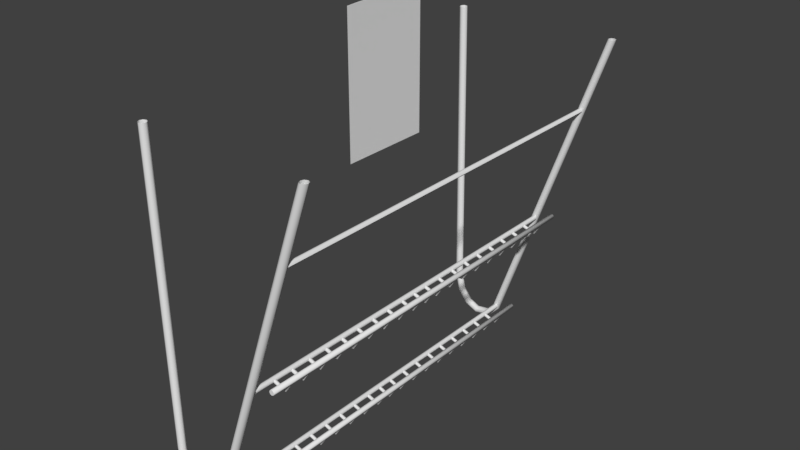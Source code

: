 # Source: MagazineRack.blend  (saved by Blender 2.78.0; exported with 4.5.12 LTS)
import bpy
from mathutils import Matrix  # noqa: F401  (used for matrix-valued properties, if any)

bpy.ops.wm.read_factory_settings(use_empty=True)
scene = bpy.context.scene
scene.name = 'Scene'

# ---- collections
col_collection_1 = bpy.data.collections.new('Collection 1'); scene.collection.children.link(col_collection_1)

# ---- materials (node trees are filled in below, after node groups)
mat_rackmaterial = bpy.data.materials.new('RackMaterial')
mat_rackmaterial.alpha_threshold = 0.0
mat_rackmaterial.use_transparent_shadow = False
mat_rackmaterial.roughness = 0.5
mat_rackmaterial.line_color = (0.0, 0.0, 0.0, 1.0)
mat_magazinebackmaterial = bpy.data.materials.new('MagazineBackMaterial')
mat_magazinebackmaterial.alpha_threshold = 0.0
mat_magazinebackmaterial.use_transparent_shadow = False
mat_magazinebackmaterial.roughness = 0.5
mat_magazinefacematerial = bpy.data.materials.new('MagazineFaceMaterial')
mat_magazinefacematerial.alpha_threshold = 0.0
mat_magazinefacematerial.use_transparent_shadow = False
mat_magazinefacematerial.roughness = 0.5

# ---- material node trees

# ---- world
world_world = bpy.data.worlds.new('World'); scene.world = world_world
world_world.color = (0.05088, 0.05088, 0.05088)
world_world.use_sun_shadow = False
world_world.sun_shadow_jitter_overblur = 0.0
world_world.cycles.sampling_method = 'MANUAL'

# ---- meshes
me_cylinder_002 = bpy.data.meshes.new('Cylinder.002')
me_cylinder_002.from_pydata([(-0.02602, -0.4296, -0.7009), (-0.02602, 0.4287, -0.7009), (-0.02212, -0.4296, -0.7025), (-0.02212, 0.4287, -0.7025), (-0.02051, -0.4296, -0.7064), (-0.02051, 0.4287, -0.7064), (-0.02212, -0.4296, -0.7103), (-0.02212, 0.4287, -0.7103), (-0.02602, -0.4296, -0.7119), (-0.02602, 0.4287, -0.7119), (-0.02991, -0.4296, -0.7103), (-0.02991, 0.4287, -0.7103), (-0.03153, -0.4296, -0.7064), (-0.03153, 0.4287, -0.7064), (-0.02991, -0.4296, -0.7025), (-0.02991, 0.4287, -0.7025), (0.003791, -0.3811, -0.7118), (0.005573, -0.38, -0.7138), (-0.002512, -0.38, -0.7152), (-0.02346, -0.38, -0.7074), (-0.001494, -0.3811, -0.7127), (-0.02244, -0.3811, -0.705), (-0.001073, -0.3838, -0.7117), (-0.02202, -0.3838, -0.7039), (-0.001494, -0.3865, -0.7127), (-0.02244, -0.3865, -0.705), (-0.002512, -0.3876, -0.7152), (-0.02346, -0.3876, -0.7074), (-0.00353, -0.3865, -0.7177), (-0.02448, -0.3865, -0.7099), (-0.003952, -0.3838, -0.7187), (-0.0249, -0.3838, -0.711), (-0.00353, -0.3811, -0.7177), (-0.02448, -0.3811, -0.7099), (0.003053, -0.3838, -0.7109), (0.003791, -0.3865, -0.7118), (0.005573, -0.3876, -0.7138), (0.007355, -0.3865, -0.7158), (0.008093, -0.3838, -0.7166), (0.007355, -0.3811, -0.7158), (0.01486, -0.3811, -0.6911), (0.01737, -0.38, -0.692), (0.01382, -0.3838, -0.6907), (0.01486, -0.3865, -0.6911), (0.01737, -0.3876, -0.692), (0.01988, -0.3865, -0.693), (0.02092, -0.3838, -0.6934), (0.01988, -0.3811, -0.693), (0.01834, -0.4296, -0.6837), (0.01834, 0.4287, -0.6837), (0.02224, -0.4296, -0.6853), (0.02224, 0.4287, -0.6853), (0.02385, -0.4296, -0.6892), (0.02385, 0.4287, -0.6892), (0.02224, -0.4296, -0.6931), (0.02224, 0.4287, -0.6931), (0.01834, -0.4296, -0.6947), (0.01834, 0.4287, -0.6947), (0.01445, -0.4296, -0.6931), (0.01445, 0.4287, -0.6931), (0.01284, -0.4296, -0.6892), (0.01284, 0.4287, -0.6892), (0.01445, -0.4296, -0.6853), (0.01445, 0.4287, -0.6853), (0.003791, -0.3378, -0.7118), (0.005573, -0.3367, -0.7138), (-0.002512, -0.3367, -0.7152), (-0.02346, -0.3367, -0.7074), (-0.001494, -0.3378, -0.7127), (-0.02244, -0.3378, -0.705), (-0.001073, -0.3405, -0.7117), (-0.02202, -0.3405, -0.7039), (-0.001494, -0.3432, -0.7127), (-0.02244, -0.3432, -0.705), (-0.002512, -0.3443, -0.7152), (-0.02346, -0.3443, -0.7074), (-0.00353, -0.3432, -0.7177), (-0.02448, -0.3432, -0.7099), (-0.003952, -0.3405, -0.7187), (-0.0249, -0.3405, -0.711), (-0.00353, -0.3378, -0.7177), (-0.02448, -0.3378, -0.7099), (0.003053, -0.3405, -0.7109), (0.003791, -0.3432, -0.7118), (0.005573, -0.3443, -0.7138), (0.007355, -0.3432, -0.7158), (0.008093, -0.3405, -0.7166), (0.007355, -0.3378, -0.7158), (0.01486, -0.3378, -0.6911), (0.01737, -0.3367, -0.692), (0.01382, -0.3405, -0.6907), (0.01486, -0.3432, -0.6911), (0.01737, -0.3443, -0.692), (0.01988, -0.3432, -0.693), (0.02092, -0.3405, -0.6934), (0.01988, -0.3378, -0.693), (0.003791, -0.2945, -0.7118), (0.005573, -0.2934, -0.7138), (-0.002512, -0.2934, -0.7152), (-0.02346, -0.2934, -0.7074), (-0.001494, -0.2945, -0.7127), (-0.02244, -0.2945, -0.705), (-0.001073, -0.2972, -0.7117), (-0.02202, -0.2972, -0.7039), (-0.001494, -0.2999, -0.7127), (-0.02244, -0.2999, -0.705), (-0.002512, -0.301, -0.7152), (-0.02346, -0.301, -0.7074), (-0.00353, -0.2999, -0.7177), (-0.02448, -0.2999, -0.7099), (-0.003952, -0.2972, -0.7187), (-0.0249, -0.2972, -0.711), (-0.00353, -0.2945, -0.7177), (-0.02448, -0.2945, -0.7099), (0.003053, -0.2972, -0.7109), (0.003791, -0.2999, -0.7118), (0.005573, -0.301, -0.7138), (0.007355, -0.2999, -0.7158), (0.008093, -0.2972, -0.7166), (0.007355, -0.2945, -0.7158), (0.01486, -0.2945, -0.6911), (0.01737, -0.2934, -0.692), (0.01382, -0.2972, -0.6907), (0.01486, -0.2999, -0.6911), (0.01737, -0.301, -0.692), (0.01988, -0.2999, -0.693), (0.02092, -0.2972, -0.6934), (0.01988, -0.2945, -0.693), (0.003791, -0.2512, -0.7118), (0.005573, -0.2501, -0.7138), (-0.002512, -0.2501, -0.7152), (-0.02346, -0.2501, -0.7074), (-0.001494, -0.2512, -0.7127), (-0.02244, -0.2512, -0.705), (-0.001073, -0.2539, -0.7117), (-0.02202, -0.2539, -0.7039), (-0.001494, -0.2566, -0.7127), (-0.02244, -0.2566, -0.705), (-0.002512, -0.2577, -0.7152), (-0.02346, -0.2577, -0.7074), (-0.00353, -0.2566, -0.7177), (-0.02448, -0.2566, -0.7099), (-0.003952, -0.2539, -0.7187), (-0.0249, -0.2539, -0.711), (-0.00353, -0.2512, -0.7177), (-0.02448, -0.2512, -0.7099), (0.003053, -0.2539, -0.7109), (0.003791, -0.2566, -0.7118), (0.005573, -0.2577, -0.7138), (0.007355, -0.2566, -0.7158), (0.008093, -0.2539, -0.7166), (0.007355, -0.2512, -0.7158), (0.01486, -0.2512, -0.6911), (0.01737, -0.2501, -0.692), (0.01382, -0.2539, -0.6907), (0.01486, -0.2566, -0.6911), (0.01737, -0.2577, -0.692), (0.01988, -0.2566, -0.693), (0.02092, -0.2539, -0.6934), (0.01988, -0.2512, -0.693), (0.003791, -0.2079, -0.7118), (0.005573, -0.2068, -0.7138), (-0.002512, -0.2068, -0.7152), (-0.02346, -0.2068, -0.7074), (-0.001494, -0.2079, -0.7127), (-0.02244, -0.2079, -0.705), (-0.001073, -0.2106, -0.7117), (-0.02202, -0.2106, -0.7039), (-0.001494, -0.2133, -0.7127), (-0.02244, -0.2133, -0.705), (-0.002512, -0.2144, -0.7152), (-0.02346, -0.2144, -0.7074), (-0.00353, -0.2133, -0.7177), (-0.02448, -0.2133, -0.7099), (-0.003952, -0.2106, -0.7187), (-0.0249, -0.2106, -0.711), (-0.00353, -0.2079, -0.7177), (-0.02448, -0.2079, -0.7099), (0.003053, -0.2106, -0.7109), (0.003791, -0.2133, -0.7118), (0.005573, -0.2144, -0.7138), (0.007355, -0.2133, -0.7158), (0.008093, -0.2106, -0.7166), (0.007355, -0.2079, -0.7158), (0.01486, -0.2079, -0.6911), (0.01737, -0.2068, -0.692), (0.01382, -0.2106, -0.6907), (0.01486, -0.2133, -0.6911), (0.01737, -0.2144, -0.692), (0.01988, -0.2133, -0.693), (0.02092, -0.2106, -0.6934), (0.01988, -0.2079, -0.693), (0.003791, -0.1646, -0.7118), (0.005573, -0.1635, -0.7138), (-0.002512, -0.1635, -0.7152), (-0.02346, -0.1635, -0.7074), (-0.001494, -0.1646, -0.7127), (-0.02244, -0.1646, -0.705), (-0.001073, -0.1673, -0.7117), (-0.02202, -0.1673, -0.7039), (-0.001494, -0.17, -0.7127), (-0.02244, -0.17, -0.705), (-0.002512, -0.1711, -0.7152), (-0.02346, -0.1711, -0.7074), (-0.00353, -0.17, -0.7177), (-0.02448, -0.17, -0.7099), (-0.003952, -0.1673, -0.7187), (-0.0249, -0.1673, -0.711), (-0.00353, -0.1646, -0.7177), (-0.02448, -0.1646, -0.7099), (0.003053, -0.1673, -0.7109), (0.003791, -0.17, -0.7118), (0.005573, -0.1711, -0.7138), (0.007355, -0.17, -0.7158), (0.008093, -0.1673, -0.7166), (0.007355, -0.1646, -0.7158), (0.01486, -0.1646, -0.6911), (0.01737, -0.1635, -0.692), (0.01382, -0.1673, -0.6907), (0.01486, -0.17, -0.6911), (0.01737, -0.1711, -0.692), (0.01988, -0.17, -0.693), (0.02092, -0.1673, -0.6934), (0.01988, -0.1646, -0.693), (0.003791, -0.1213, -0.7118), (0.005573, -0.1202, -0.7138), (-0.002512, -0.1202, -0.7152), (-0.02346, -0.1202, -0.7074), (-0.001494, -0.1213, -0.7127), (-0.02244, -0.1213, -0.705), (-0.001073, -0.124, -0.7117), (-0.02202, -0.124, -0.7039), (-0.001494, -0.1267, -0.7127), (-0.02244, -0.1267, -0.705), (-0.002512, -0.1278, -0.7152), (-0.02346, -0.1278, -0.7074), (-0.00353, -0.1267, -0.7177), (-0.02448, -0.1267, -0.7099), (-0.003952, -0.124, -0.7187), (-0.0249, -0.124, -0.711), (-0.00353, -0.1213, -0.7177), (-0.02448, -0.1213, -0.7099), (0.003053, -0.124, -0.7109), (0.003791, -0.1267, -0.7118), (0.005573, -0.1278, -0.7138), (0.007355, -0.1267, -0.7158), (0.008093, -0.124, -0.7166), (0.007355, -0.1213, -0.7158), (0.01486, -0.1213, -0.6911), (0.01737, -0.1202, -0.692), (0.01382, -0.124, -0.6907), (0.01486, -0.1267, -0.6911), (0.01737, -0.1278, -0.692), (0.01988, -0.1267, -0.693), (0.02092, -0.124, -0.6934), (0.01988, -0.1213, -0.693), (0.003791, -0.07799, -0.7118), (0.005573, -0.07688, -0.7138), (-0.002512, -0.07688, -0.7152), (-0.02346, -0.07688, -0.7074), (-0.001494, -0.07799, -0.7127), (-0.02244, -0.07799, -0.705), (-0.001073, -0.08068, -0.7117), (-0.02202, -0.08068, -0.7039), (-0.001494, -0.08336, -0.7127), (-0.02244, -0.08336, -0.705), (-0.002512, -0.08447, -0.7152), (-0.02346, -0.08447, -0.7074), (-0.00353, -0.08336, -0.7177), (-0.02448, -0.08336, -0.7099), (-0.003952, -0.08068, -0.7187), (-0.0249, -0.08068, -0.711), (-0.00353, -0.07799, -0.7177), (-0.02448, -0.07799, -0.7099), (0.003053, -0.08068, -0.7109), (0.003791, -0.08336, -0.7118), (0.005573, -0.08447, -0.7138), (0.007355, -0.08336, -0.7158), (0.008093, -0.08068, -0.7166), (0.007355, -0.07799, -0.7158), (0.01486, -0.07799, -0.6911), (0.01737, -0.07688, -0.692), (0.01382, -0.08068, -0.6907), (0.01486, -0.08336, -0.6911), (0.01737, -0.08447, -0.692), (0.01988, -0.08336, -0.693), (0.02092, -0.08068, -0.6934), (0.01988, -0.07799, -0.693), (0.003791, -0.03469, -0.7118), (0.005573, -0.03358, -0.7138), (-0.002512, -0.03358, -0.7152), (-0.02346, -0.03358, -0.7074), (-0.001494, -0.03469, -0.7127), (-0.02244, -0.03469, -0.705), (-0.001073, -0.03737, -0.7117), (-0.02202, -0.03737, -0.7039), (-0.001494, -0.04006, -0.7127), (-0.02244, -0.04006, -0.705), (-0.002512, -0.04117, -0.7152), (-0.02346, -0.04117, -0.7074), (-0.00353, -0.04006, -0.7177), (-0.02448, -0.04006, -0.7099), (-0.003952, -0.03737, -0.7187), (-0.0249, -0.03737, -0.711), (-0.00353, -0.03469, -0.7177), (-0.02448, -0.03469, -0.7099), (0.003053, -0.03737, -0.7109), (0.003791, -0.04006, -0.7118), (0.005573, -0.04117, -0.7138), (0.007355, -0.04006, -0.7158), (0.008093, -0.03737, -0.7166), (0.007355, -0.03469, -0.7158), (0.01486, -0.03469, -0.6911), (0.01737, -0.03358, -0.692), (0.01382, -0.03737, -0.6907), (0.01486, -0.04006, -0.6911), (0.01737, -0.04117, -0.692), (0.01988, -0.04006, -0.693), (0.02092, -0.03737, -0.6934), (0.01988, -0.03469, -0.693), (0.003791, 0.002255, -0.7118), (0.005573, 0.003367, -0.7138), (-0.002512, 0.003367, -0.7152), (-0.02346, 0.003367, -0.7074), (-0.001494, 0.002255, -0.7127), (-0.02244, 0.002255, -0.705), (-0.001073, -0.0004308, -0.7117), (-0.02202, -0.0004308, -0.7039), (-0.001494, -0.003116, -0.7127), (-0.02244, -0.003116, -0.705), (-0.002512, -0.004228, -0.7152), (-0.02346, -0.004228, -0.7074), (-0.00353, -0.003116, -0.7177), (-0.02448, -0.003116, -0.7099), (-0.003952, -0.0004308, -0.7187), (-0.0249, -0.0004308, -0.711), (-0.00353, 0.002255, -0.7177), (-0.02448, 0.002255, -0.7099), (0.003053, -0.0004308, -0.7109), (0.003791, -0.003116, -0.7118), (0.005573, -0.004228, -0.7138), (0.007355, -0.003116, -0.7158), (0.008093, -0.0004308, -0.7166), (0.007355, 0.002255, -0.7158), (0.01486, 0.002255, -0.6911), (0.01737, 0.003367, -0.692), (0.01382, -0.0004308, -0.6907), (0.01486, -0.003116, -0.6911), (0.01737, -0.004228, -0.692), (0.01988, -0.003116, -0.693), (0.02092, -0.0004308, -0.6934), (0.01988, 0.002255, -0.693), (0.003791, 0.03748, -0.7118), (0.005573, 0.03859, -0.7138), (-0.002512, 0.03859, -0.7152), (-0.02346, 0.03859, -0.7074), (-0.001494, 0.03748, -0.7127), (-0.02244, 0.03748, -0.705), (-0.001073, 0.03479, -0.7117), (-0.02202, 0.03479, -0.7039), (-0.001494, 0.03211, -0.7127), (-0.02244, 0.03211, -0.705), (-0.002512, 0.031, -0.7152), (-0.02346, 0.031, -0.7074), (-0.00353, 0.03211, -0.7177), (-0.02448, 0.03211, -0.7099), (-0.003952, 0.03479, -0.7187), (-0.0249, 0.03479, -0.711), (-0.00353, 0.03748, -0.7177), (-0.02448, 0.03748, -0.7099), (0.003053, 0.03479, -0.7109), (0.003791, 0.03211, -0.7118), (0.005573, 0.031, -0.7138), (0.007355, 0.03211, -0.7158), (0.008093, 0.03479, -0.7166), (0.007355, 0.03748, -0.7158), (0.01486, 0.03748, -0.6911), (0.01737, 0.03859, -0.692), (0.01382, 0.03479, -0.6907), (0.01486, 0.03211, -0.6911), (0.01737, 0.031, -0.692), (0.01988, 0.03211, -0.693), (0.02092, 0.03479, -0.6934), (0.01988, 0.03748, -0.693), (0.003791, 0.08078, -0.7118), (0.005573, 0.08189, -0.7138), (-0.002512, 0.08189, -0.7152), (-0.02346, 0.08189, -0.7074), (-0.001494, 0.08078, -0.7127), (-0.02244, 0.08078, -0.705), (-0.001073, 0.0781, -0.7117), (-0.02202, 0.0781, -0.7039), (-0.001494, 0.07541, -0.7127), (-0.02244, 0.07541, -0.705), (-0.002512, 0.0743, -0.7152), (-0.02346, 0.0743, -0.7074), (-0.00353, 0.07541, -0.7177), (-0.02448, 0.07541, -0.7099), (-0.003952, 0.0781, -0.7187), (-0.0249, 0.0781, -0.711), (-0.00353, 0.08078, -0.7177), (-0.02448, 0.08078, -0.7099), (0.003053, 0.0781, -0.7109), (0.003791, 0.07541, -0.7118), (0.005573, 0.0743, -0.7138), (0.007355, 0.07541, -0.7158), (0.008093, 0.0781, -0.7166), (0.007355, 0.08078, -0.7158), (0.01486, 0.08078, -0.6911), (0.01737, 0.08189, -0.692), (0.01382, 0.0781, -0.6907), (0.01486, 0.07541, -0.6911), (0.01737, 0.0743, -0.692), (0.01988, 0.07541, -0.693), (0.02092, 0.0781, -0.6934), (0.01988, 0.08078, -0.693), (0.003791, 0.1241, -0.7118), (0.005573, 0.1252, -0.7138), (-0.002512, 0.1252, -0.7152), (-0.02346, 0.1252, -0.7074), (-0.001494, 0.1241, -0.7127), (-0.02244, 0.1241, -0.705), (-0.001073, 0.1214, -0.7117), (-0.02202, 0.1214, -0.7039), (-0.001494, 0.1187, -0.7127), (-0.02244, 0.1187, -0.705), (-0.002512, 0.1176, -0.7152), (-0.02346, 0.1176, -0.7074), (-0.00353, 0.1187, -0.7177), (-0.02448, 0.1187, -0.7099), (-0.003952, 0.1214, -0.7187), (-0.0249, 0.1214, -0.711), (-0.00353, 0.1241, -0.7177), (-0.02448, 0.1241, -0.7099), (0.003053, 0.1214, -0.7109), (0.003791, 0.1187, -0.7118), (0.005573, 0.1176, -0.7138), (0.007355, 0.1187, -0.7158), (0.008093, 0.1214, -0.7166), (0.007355, 0.1241, -0.7158), (0.01486, 0.1241, -0.6911), (0.01737, 0.1252, -0.692), (0.01382, 0.1214, -0.6907), (0.01486, 0.1187, -0.6911), (0.01737, 0.1176, -0.692), (0.01988, 0.1187, -0.693), (0.02092, 0.1214, -0.6934), (0.01988, 0.1241, -0.693), (0.003791, 0.1674, -0.7118), (0.005573, 0.1685, -0.7138), (-0.002512, 0.1685, -0.7152), (-0.02346, 0.1685, -0.7074), (-0.001494, 0.1674, -0.7127), (-0.02244, 0.1674, -0.705), (-0.001073, 0.1647, -0.7117), (-0.02202, 0.1647, -0.7039), (-0.001494, 0.162, -0.7127), (-0.02244, 0.162, -0.705), (-0.002512, 0.1609, -0.7152), (-0.02346, 0.1609, -0.7074), (-0.00353, 0.162, -0.7177), (-0.02448, 0.162, -0.7099), (-0.003952, 0.1647, -0.7187), (-0.0249, 0.1647, -0.711), (-0.00353, 0.1674, -0.7177), (-0.02448, 0.1674, -0.7099), (0.003053, 0.1647, -0.7109), (0.003791, 0.162, -0.7118), (0.005573, 0.1609, -0.7138), (0.007355, 0.162, -0.7158), (0.008093, 0.1647, -0.7166), (0.007355, 0.1674, -0.7158), (0.01486, 0.1674, -0.6911), (0.01737, 0.1685, -0.692), (0.01382, 0.1647, -0.6907), (0.01486, 0.162, -0.6911), (0.01737, 0.1609, -0.692), (0.01988, 0.162, -0.693), (0.02092, 0.1647, -0.6934), (0.01988, 0.1674, -0.693), (0.003791, 0.2107, -0.7118), (0.005573, 0.2118, -0.7138), (-0.002512, 0.2118, -0.7152), (-0.02346, 0.2118, -0.7074), (-0.001494, 0.2107, -0.7127), (-0.02244, 0.2107, -0.705), (-0.001073, 0.208, -0.7117), (-0.02202, 0.208, -0.7039), (-0.001494, 0.2053, -0.7127), (-0.02244, 0.2053, -0.705), (-0.002512, 0.2042, -0.7152), (-0.02346, 0.2042, -0.7074), (-0.00353, 0.2053, -0.7177), (-0.02448, 0.2053, -0.7099), (-0.003952, 0.208, -0.7187), (-0.0249, 0.208, -0.711), (-0.00353, 0.2107, -0.7177), (-0.02448, 0.2107, -0.7099), (0.003053, 0.208, -0.7109), (0.003791, 0.2053, -0.7118), (0.005573, 0.2042, -0.7138), (0.007355, 0.2053, -0.7158), (0.008093, 0.208, -0.7166), (0.007355, 0.2107, -0.7158), (0.01486, 0.2107, -0.6911), (0.01737, 0.2118, -0.692), (0.01382, 0.208, -0.6907), (0.01486, 0.2053, -0.6911), (0.01737, 0.2042, -0.692), (0.01988, 0.2053, -0.693), (0.02092, 0.208, -0.6934), (0.01988, 0.2107, -0.693), (0.003791, 0.254, -0.7118), (0.005573, 0.2551, -0.7138), (-0.002512, 0.2551, -0.7152), (-0.02346, 0.2551, -0.7074), (-0.001494, 0.254, -0.7127), (-0.02244, 0.254, -0.705), (-0.001073, 0.2513, -0.7117), (-0.02202, 0.2513, -0.7039), (-0.001494, 0.2486, -0.7127), (-0.02244, 0.2486, -0.705), (-0.002512, 0.2475, -0.7152), (-0.02346, 0.2475, -0.7074), (-0.00353, 0.2486, -0.7177), (-0.02448, 0.2486, -0.7099), (-0.003952, 0.2513, -0.7187), (-0.0249, 0.2513, -0.711), (-0.00353, 0.254, -0.7177), (-0.02448, 0.254, -0.7099), (0.003053, 0.2513, -0.7109), (0.003791, 0.2486, -0.7118), (0.005573, 0.2475, -0.7138), (0.007355, 0.2486, -0.7158), (0.008093, 0.2513, -0.7166), (0.007355, 0.254, -0.7158), (0.01486, 0.254, -0.6911), (0.01737, 0.2551, -0.692), (0.01382, 0.2513, -0.6907), (0.01486, 0.2486, -0.6911), (0.01737, 0.2475, -0.692), (0.01988, 0.2486, -0.693), (0.02092, 0.2513, -0.6934), (0.01988, 0.254, -0.693), (0.003791, 0.2973, -0.7118), (0.005573, 0.2984, -0.7138), (-0.002512, 0.2984, -0.7152), (-0.02346, 0.2984, -0.7074), (-0.001494, 0.2973, -0.7127), (-0.02244, 0.2973, -0.705), (-0.001073, 0.2946, -0.7117), (-0.02202, 0.2946, -0.7039), (-0.001494, 0.2919, -0.7127), (-0.02244, 0.2919, -0.705), (-0.002512, 0.2908, -0.7152), (-0.02346, 0.2908, -0.7074), (-0.00353, 0.2919, -0.7177), (-0.02448, 0.2919, -0.7099), (-0.003952, 0.2946, -0.7187), (-0.0249, 0.2946, -0.711), (-0.00353, 0.2973, -0.7177), (-0.02448, 0.2973, -0.7099), (0.003053, 0.2946, -0.7109), (0.003791, 0.2919, -0.7118), (0.005573, 0.2908, -0.7138), (0.007355, 0.2919, -0.7158), (0.008093, 0.2946, -0.7166), (0.007355, 0.2973, -0.7158), (0.01486, 0.2973, -0.6911), (0.01737, 0.2984, -0.692), (0.01382, 0.2946, -0.6907), (0.01486, 0.2919, -0.6911), (0.01737, 0.2908, -0.692), (0.01988, 0.2919, -0.693), (0.02092, 0.2946, -0.6934), (0.01988, 0.2973, -0.693), (0.003791, 0.3406, -0.7118), (0.005573, 0.3417, -0.7138), (-0.002512, 0.3417, -0.7152), (-0.02346, 0.3417, -0.7074), (-0.001494, 0.3406, -0.7127), (-0.02244, 0.3406, -0.705), (-0.001073, 0.3379, -0.7117), (-0.02202, 0.3379, -0.7039), (-0.001494, 0.3352, -0.7127), (-0.02244, 0.3352, -0.705), (-0.002512, 0.3341, -0.7152), (-0.02346, 0.3341, -0.7074), (-0.00353, 0.3352, -0.7177), (-0.02448, 0.3352, -0.7099), (-0.003952, 0.3379, -0.7187), (-0.0249, 0.3379, -0.711), (-0.00353, 0.3406, -0.7177), (-0.02448, 0.3406, -0.7099), (0.003053, 0.3379, -0.7109), (0.003791, 0.3352, -0.7118), (0.005573, 0.3341, -0.7138), (0.007355, 0.3352, -0.7158), (0.008093, 0.3379, -0.7166), (0.007355, 0.3406, -0.7158), (0.01486, 0.3406, -0.6911), (0.01737, 0.3417, -0.692), (0.01382, 0.3379, -0.6907), (0.01486, 0.3352, -0.6911), (0.01737, 0.3341, -0.692), (0.01988, 0.3352, -0.693), (0.02092, 0.3379, -0.6934), (0.01988, 0.3406, -0.693), (0.003791, 0.3839, -0.7118), (0.005573, 0.385, -0.7138), (-0.002512, 0.385, -0.7152), (-0.02346, 0.385, -0.7074), (-0.001494, 0.3839, -0.7127), (-0.02244, 0.3839, -0.705), (-0.001073, 0.3812, -0.7117), (-0.02202, 0.3812, -0.7039), (-0.001494, 0.3785, -0.7127), (-0.02244, 0.3785, -0.705), (-0.002512, 0.3774, -0.7152), (-0.02346, 0.3774, -0.7074), (-0.00353, 0.3785, -0.7177), (-0.02448, 0.3785, -0.7099), (-0.003952, 0.3812, -0.7187), (-0.0249, 0.3812, -0.711), (-0.00353, 0.3839, -0.7177), (-0.02448, 0.3839, -0.7099), (0.003053, 0.3812, -0.7109), (0.003791, 0.3785, -0.7118), (0.005573, 0.3774, -0.7138), (0.007355, 0.3785, -0.7158), (0.008093, 0.3812, -0.7166), (0.007355, 0.3839, -0.7158), (0.01486, 0.3839, -0.6911), (0.01737, 0.385, -0.692), (0.01382, 0.3812, -0.6907), (0.01486, 0.3785, -0.6911), (0.01737, 0.3774, -0.692), (0.01988, 0.3785, -0.693), (0.02092, 0.3812, -0.6934), (0.01988, 0.3839, -0.693)], [], [(0, 1, 3, 2), (2, 3, 5, 4), (4, 5, 7, 6), (6, 7, 9, 8), (8, 9, 11, 10), (10, 11, 13, 12), (12, 13, 15, 14), (14, 15, 1, 0), (39, 17, 41, 47), (30, 32, 39, 38), (18, 19, 21, 20), (37, 38, 46, 45), (22, 24, 35, 34), (20, 21, 23, 22), (35, 36, 44, 43), (32, 18, 17, 39), (22, 23, 25, 24), (17, 16, 40, 41), (28, 30, 38, 37), (24, 25, 27, 26), (36, 37, 45, 44), (20, 22, 34, 16), (26, 27, 29, 28), (18, 20, 16, 17), (28, 29, 31, 30), (38, 39, 47, 46), (30, 31, 33, 32), (34, 35, 43, 42), (24, 26, 36, 35), (32, 33, 19, 18), (26, 28, 37, 36), (16, 34, 42, 40), (48, 49, 51, 50), (50, 51, 53, 52), (52, 53, 55, 54), (54, 55, 57, 56), (56, 57, 59, 58), (58, 59, 61, 60), (51, 49, 63, 61, 59, 57, 55, 53), (60, 61, 63, 62), (62, 63, 49, 48), (48, 50, 52, 54, 56, 58, 60, 62), (87, 65, 89, 95), (78, 80, 87, 86), (66, 67, 69, 68), (85, 86, 94, 93), (70, 72, 83, 82), (68, 69, 71, 70), (83, 84, 92, 91), (80, 66, 65, 87), (70, 71, 73, 72), (65, 64, 88, 89), (76, 78, 86, 85), (72, 73, 75, 74), (84, 85, 93, 92), (68, 70, 82, 64), (74, 75, 77, 76), (66, 68, 64, 65), (76, 77, 79, 78), (86, 87, 95, 94), (78, 79, 81, 80), (82, 83, 91, 90), (72, 74, 84, 83), (80, 81, 67, 66), (74, 76, 85, 84), (64, 82, 90, 88), (119, 97, 121, 127), (110, 112, 119, 118), (98, 99, 101, 100), (117, 118, 126, 125), (102, 104, 115, 114), (100, 101, 103, 102), (115, 116, 124, 123), (112, 98, 97, 119), (102, 103, 105, 104), (97, 96, 120, 121), (108, 110, 118, 117), (104, 105, 107, 106), (116, 117, 125, 124), (100, 102, 114, 96), (106, 107, 109, 108), (98, 100, 96, 97), (108, 109, 111, 110), (118, 119, 127, 126), (110, 111, 113, 112), (114, 115, 123, 122), (104, 106, 116, 115), (112, 113, 99, 98), (106, 108, 117, 116), (96, 114, 122, 120), (151, 129, 153, 159), (142, 144, 151, 150), (130, 131, 133, 132), (149, 150, 158, 157), (134, 136, 147, 146), (132, 133, 135, 134), (147, 148, 156, 155), (144, 130, 129, 151), (134, 135, 137, 136), (129, 128, 152, 153), (140, 142, 150, 149), (136, 137, 139, 138), (148, 149, 157, 156), (132, 134, 146, 128), (138, 139, 141, 140), (130, 132, 128, 129), (140, 141, 143, 142), (150, 151, 159, 158), (142, 143, 145, 144), (146, 147, 155, 154), (136, 138, 148, 147), (144, 145, 131, 130), (138, 140, 149, 148), (128, 146, 154, 152), (183, 161, 185, 191), (174, 176, 183, 182), (162, 163, 165, 164), (181, 182, 190, 189), (166, 168, 179, 178), (164, 165, 167, 166), (179, 180, 188, 187), (176, 162, 161, 183), (166, 167, 169, 168), (161, 160, 184, 185), (172, 174, 182, 181), (168, 169, 171, 170), (180, 181, 189, 188), (164, 166, 178, 160), (170, 171, 173, 172), (162, 164, 160, 161), (172, 173, 175, 174), (182, 183, 191, 190), (174, 175, 177, 176), (178, 179, 187, 186), (168, 170, 180, 179), (176, 177, 163, 162), (170, 172, 181, 180), (160, 178, 186, 184), (215, 193, 217, 223), (206, 208, 215, 214), (194, 195, 197, 196), (213, 214, 222, 221), (198, 200, 211, 210), (196, 197, 199, 198), (211, 212, 220, 219), (208, 194, 193, 215), (198, 199, 201, 200), (193, 192, 216, 217), (204, 206, 214, 213), (200, 201, 203, 202), (212, 213, 221, 220), (196, 198, 210, 192), (202, 203, 205, 204), (194, 196, 192, 193), (204, 205, 207, 206), (214, 215, 223, 222), (206, 207, 209, 208), (210, 211, 219, 218), (200, 202, 212, 211), (208, 209, 195, 194), (202, 204, 213, 212), (192, 210, 218, 216), (247, 225, 249, 255), (238, 240, 247, 246), (226, 227, 229, 228), (245, 246, 254, 253), (230, 232, 243, 242), (228, 229, 231, 230), (243, 244, 252, 251), (240, 226, 225, 247), (230, 231, 233, 232), (225, 224, 248, 249), (236, 238, 246, 245), (232, 233, 235, 234), (244, 245, 253, 252), (228, 230, 242, 224), (234, 235, 237, 236), (226, 228, 224, 225), (236, 237, 239, 238), (246, 247, 255, 254), (238, 239, 241, 240), (242, 243, 251, 250), (232, 234, 244, 243), (240, 241, 227, 226), (234, 236, 245, 244), (224, 242, 250, 248), (279, 257, 281, 287), (270, 272, 279, 278), (258, 259, 261, 260), (277, 278, 286, 285), (262, 264, 275, 274), (260, 261, 263, 262), (275, 276, 284, 283), (272, 258, 257, 279), (262, 263, 265, 264), (257, 256, 280, 281), (268, 270, 278, 277), (264, 265, 267, 266), (276, 277, 285, 284), (260, 262, 274, 256), (266, 267, 269, 268), (258, 260, 256, 257), (268, 269, 271, 270), (278, 279, 287, 286), (270, 271, 273, 272), (274, 275, 283, 282), (264, 266, 276, 275), (272, 273, 259, 258), (266, 268, 277, 276), (256, 274, 282, 280), (311, 289, 313, 319), (302, 304, 311, 310), (290, 291, 293, 292), (309, 310, 318, 317), (294, 296, 307, 306), (292, 293, 295, 294), (307, 308, 316, 315), (304, 290, 289, 311), (294, 295, 297, 296), (289, 288, 312, 313), (300, 302, 310, 309), (296, 297, 299, 298), (308, 309, 317, 316), (292, 294, 306, 288), (298, 299, 301, 300), (290, 292, 288, 289), (300, 301, 303, 302), (310, 311, 319, 318), (302, 303, 305, 304), (306, 307, 315, 314), (296, 298, 308, 307), (304, 305, 291, 290), (298, 300, 309, 308), (288, 306, 314, 312), (343, 321, 345, 351), (334, 336, 343, 342), (322, 323, 325, 324), (341, 342, 350, 349), (326, 328, 339, 338), (324, 325, 327, 326), (339, 340, 348, 347), (336, 322, 321, 343), (326, 327, 329, 328), (321, 320, 344, 345), (332, 334, 342, 341), (328, 329, 331, 330), (340, 341, 349, 348), (324, 326, 338, 320), (330, 331, 333, 332), (322, 324, 320, 321), (332, 333, 335, 334), (342, 343, 351, 350), (334, 335, 337, 336), (338, 339, 347, 346), (328, 330, 340, 339), (336, 337, 323, 322), (330, 332, 341, 340), (320, 338, 346, 344), (375, 353, 377, 383), (366, 368, 375, 374), (354, 355, 357, 356), (373, 374, 382, 381), (358, 360, 371, 370), (356, 357, 359, 358), (371, 372, 380, 379), (368, 354, 353, 375), (358, 359, 361, 360), (353, 352, 376, 377), (364, 366, 374, 373), (360, 361, 363, 362), (372, 373, 381, 380), (356, 358, 370, 352), (362, 363, 365, 364), (354, 356, 352, 353), (364, 365, 367, 366), (374, 375, 383, 382), (366, 367, 369, 368), (370, 371, 379, 378), (360, 362, 372, 371), (368, 369, 355, 354), (362, 364, 373, 372), (352, 370, 378, 376), (407, 385, 409, 415), (398, 400, 407, 406), (386, 387, 389, 388), (405, 406, 414, 413), (390, 392, 403, 402), (388, 389, 391, 390), (403, 404, 412, 411), (400, 386, 385, 407), (390, 391, 393, 392), (385, 384, 408, 409), (396, 398, 406, 405), (392, 393, 395, 394), (404, 405, 413, 412), (388, 390, 402, 384), (394, 395, 397, 396), (386, 388, 384, 385), (396, 397, 399, 398), (406, 407, 415, 414), (398, 399, 401, 400), (402, 403, 411, 410), (392, 394, 404, 403), (400, 401, 387, 386), (394, 396, 405, 404), (384, 402, 410, 408), (439, 417, 441, 447), (430, 432, 439, 438), (418, 419, 421, 420), (437, 438, 446, 445), (422, 424, 435, 434), (420, 421, 423, 422), (435, 436, 444, 443), (432, 418, 417, 439), (422, 423, 425, 424), (417, 416, 440, 441), (428, 430, 438, 437), (424, 425, 427, 426), (436, 437, 445, 444), (420, 422, 434, 416), (426, 427, 429, 428), (418, 420, 416, 417), (428, 429, 431, 430), (438, 439, 447, 446), (430, 431, 433, 432), (434, 435, 443, 442), (424, 426, 436, 435), (432, 433, 419, 418), (426, 428, 437, 436), (416, 434, 442, 440), (471, 449, 473, 479), (462, 464, 471, 470), (450, 451, 453, 452), (469, 470, 478, 477), (454, 456, 467, 466), (452, 453, 455, 454), (467, 468, 476, 475), (464, 450, 449, 471), (454, 455, 457, 456), (449, 448, 472, 473), (460, 462, 470, 469), (456, 457, 459, 458), (468, 469, 477, 476), (452, 454, 466, 448), (458, 459, 461, 460), (450, 452, 448, 449), (460, 461, 463, 462), (470, 471, 479, 478), (462, 463, 465, 464), (466, 467, 475, 474), (456, 458, 468, 467), (464, 465, 451, 450), (458, 460, 469, 468), (448, 466, 474, 472), (503, 481, 505, 511), (494, 496, 503, 502), (482, 483, 485, 484), (501, 502, 510, 509), (486, 488, 499, 498), (484, 485, 487, 486), (499, 500, 508, 507), (496, 482, 481, 503), (486, 487, 489, 488), (481, 480, 504, 505), (492, 494, 502, 501), (488, 489, 491, 490), (500, 501, 509, 508), (484, 486, 498, 480), (490, 491, 493, 492), (482, 484, 480, 481), (492, 493, 495, 494), (502, 503, 511, 510), (494, 495, 497, 496), (498, 499, 507, 506), (488, 490, 500, 499), (496, 497, 483, 482), (490, 492, 501, 500), (480, 498, 506, 504), (535, 513, 537, 543), (526, 528, 535, 534), (514, 515, 517, 516), (533, 534, 542, 541), (518, 520, 531, 530), (516, 517, 519, 518), (531, 532, 540, 539), (528, 514, 513, 535), (518, 519, 521, 520), (513, 512, 536, 537), (524, 526, 534, 533), (520, 521, 523, 522), (532, 533, 541, 540), (516, 518, 530, 512), (522, 523, 525, 524), (514, 516, 512, 513), (524, 525, 527, 526), (534, 535, 543, 542), (526, 527, 529, 528), (530, 531, 539, 538), (520, 522, 532, 531), (528, 529, 515, 514), (522, 524, 533, 532), (512, 530, 538, 536), (567, 545, 569, 575), (558, 560, 567, 566), (546, 547, 549, 548), (565, 566, 574, 573), (550, 552, 563, 562), (548, 549, 551, 550), (563, 564, 572, 571), (560, 546, 545, 567), (550, 551, 553, 552), (545, 544, 568, 569), (556, 558, 566, 565), (552, 553, 555, 554), (564, 565, 573, 572), (548, 550, 562, 544), (554, 555, 557, 556), (546, 548, 544, 545), (556, 557, 559, 558), (566, 567, 575, 574), (558, 559, 561, 560), (562, 563, 571, 570), (552, 554, 564, 563), (560, 561, 547, 546), (554, 556, 565, 564), (544, 562, 570, 568), (599, 577, 601, 607), (590, 592, 599, 598), (578, 579, 581, 580), (597, 598, 606, 605), (582, 584, 595, 594), (580, 581, 583, 582), (595, 596, 604, 603), (592, 578, 577, 599), (582, 583, 585, 584), (577, 576, 600, 601), (588, 590, 598, 597), (584, 585, 587, 586), (596, 597, 605, 604), (580, 582, 594, 576), (586, 587, 589, 588), (578, 580, 576, 577), (588, 589, 591, 590), (598, 599, 607, 606), (590, 591, 593, 592), (594, 595, 603, 602), (584, 586, 596, 595), (592, 593, 579, 578), (586, 588, 597, 596), (576, 594, 602, 600), (631, 609, 633, 639), (622, 624, 631, 630), (610, 611, 613, 612), (629, 630, 638, 637), (614, 616, 627, 626), (612, 613, 615, 614), (627, 628, 636, 635), (624, 610, 609, 631), (614, 615, 617, 616), (609, 608, 632, 633), (620, 622, 630, 629), (616, 617, 619, 618), (628, 629, 637, 636), (612, 614, 626, 608), (618, 619, 621, 620), (610, 612, 608, 609), (620, 621, 623, 622), (630, 631, 639, 638), (622, 623, 625, 624), (626, 627, 635, 634), (616, 618, 628, 627), (624, 625, 611, 610), (618, 620, 629, 628), (608, 626, 634, 632)])
me_cylinder_002.polygons.foreach_set('use_smooth', [1, 1, 1, 1, 1, 1, 1, 1, 1, 1, 1, 1, 1, 1, 1, 1, 1, 1, 1, 1, 1, 1, 1, 1, 1, 1, 1, 1, 1, 1, 1, 1, 1, 1, 1, 1, 1, 1, 0, 1, 1, 0, 1, 1, 1, 1, 1, 1, 1, 1, 1, 1, 1, 1, 1, 1, 1, 1, 1, 1, 1, 1, 1, 1, 1, 1, 1, 1, 1, 1, 1, 1, 1, 1, 1, 1, 1, 1, 1, 1, 1, 1, 1, 1, 1, 1, 1, 1, 1, 1, 1, 1, 1, 1, 1, 1, 1, 1, 1, 1, 1, 1, 1, 1, 1, 1, 1, 1, 1, 1, 1, 1, 1, 1, 1, 1, 1, 1, 1, 1, 1, 1, 1, 1, 1, 1, 1, 1, 1, 1, 1, 1, 1, 1, 1, 1, 1, 1, 1, 1, 1, 1, 1, 1, 1, 1, 1, 1, 1, 1, 1, 1, 1, 1, 1, 1, 1, 1, 1, 1, 1, 1, 1, 1, 1, 1, 1, 1, 1, 1, 1, 1, 1, 1, 1, 1, 1, 1, 1, 1, 1, 1, 1, 1, 1, 1, 1, 1, 1, 1, 1, 1, 1, 1, 1, 1, 1, 1, 1, 1, 1, 1, 1, 1, 1, 1, 1, 1, 1, 1, 1, 1, 1, 1, 1, 1, 1, 1, 1, 1, 1, 1, 1, 1, 1, 1, 1, 1, 1, 1, 1, 1, 1, 1, 1, 1, 1, 1, 1, 1, 1, 1, 1, 1, 1, 1, 1, 1, 1, 1, 1, 1, 1, 1, 1, 1, 1, 1, 1, 1, 1, 1, 1, 1, 1, 1, 1, 1, 1, 1, 1, 1, 1, 1, 1, 1, 1, 1, 1, 1, 1, 1, 1, 1, 1, 1, 1, 1, 1, 1, 1, 1, 1, 1, 1, 1, 1, 1, 1, 1, 1, 1, 1, 1, 1, 1, 1, 1, 1, 1, 1, 1, 1, 1, 1, 1, 1, 1, 1, 1, 1, 1, 1, 1, 1, 1, 1, 1, 1, 1, 1, 1, 1, 1, 1, 1, 1, 1, 1, 1, 1, 1, 1, 1, 1, 1, 1, 1, 1, 1, 1, 1, 1, 1, 1, 1, 1, 1, 1, 1, 1, 1, 1, 1, 1, 1, 1, 1, 1, 1, 1, 1, 1, 1, 1, 1, 1, 1, 1, 1, 1, 1, 1, 1, 1, 1, 1, 1, 1, 1, 1, 1, 1, 1, 1, 1, 1, 1, 1, 1, 1, 1, 1, 1, 1, 1, 1, 1, 1, 1, 1, 1, 1, 1, 1, 1, 1, 1, 1, 1, 1, 1, 1, 1, 1, 1, 1, 1, 1, 1, 1, 1, 1, 1, 1, 1, 1, 1, 1, 1, 1, 1, 1, 1, 1, 1, 1, 1, 1, 1, 1, 1, 1, 1, 1, 1, 1, 1, 1, 1, 1, 1, 1, 1, 1, 1, 1, 1, 1, 1, 1, 1, 1, 1])
me_cylinder_002.materials.append(mat_rackmaterial)
me_cylinder_002.use_remesh_preserve_volume = False
me_cylinder_002.use_remesh_preserve_attributes = False
me_cylinder_002.use_mirror_vertex_groups = False
me_cylinder_002.update()
me_cylinder_001 = bpy.data.meshes.new('Cylinder.001')
me_cylinder_001.from_pydata([(0.1615, -0.4296, -0.1567), (0.1615, 0.4287, -0.1567), (0.1654, -0.4296, -0.1584), (0.1654, 0.4287, -0.1584), (0.167, -0.4296, -0.1623), (0.167, 0.4287, -0.1623), (0.1615, -0.4296, -0.1678), (0.1615, 0.4287, -0.1678), (0.1576, -0.4296, -0.1662), (0.1576, 0.4287, -0.1662), (0.156, -0.4296, -0.1623), (0.156, 0.4287, -0.1623), (0.1576, -0.4296, -0.1584), (0.1576, 0.4287, -0.1584)], [], [(0, 1, 3, 2), (2, 3, 5, 4), (6, 7, 9, 8), (8, 9, 11, 10), (10, 11, 13, 12), (12, 13, 1, 0)])
me_cylinder_001.polygons.foreach_set('use_smooth', [True] * 6)
me_cylinder_001.materials.append(mat_rackmaterial)
me_cylinder_001.use_remesh_preserve_volume = False
me_cylinder_001.use_remesh_preserve_attributes = False
me_cylinder_001.use_mirror_vertex_groups = False
me_cylinder_001.update()
me_cube_016 = bpy.data.meshes.new('Cube.016')
me_cube_016.from_pydata([(0.001855, -0.1028, 0.1472), (0.001855, -0.1028, 0.1472), (-0.002052, 0.09575, 0.1472), (0.001855, 0.09575, 0.1472), (0.001855, -0.1028, -0.1472), (0.001855, -0.1028, -0.1472), (-0.002052, 0.09575, -0.1472), (0.001855, 0.09575, -0.1472), (-3.52e-06, -0.07032, -0.1472), (0.001855, 0.09575, 0.1472), (-3.509e-06, -0.07032, 0.1472), (0.001855, 0.09575, -0.1472), (0.001855, -0.07032, -0.1472), (0.001855, -0.07032, 0.1472)], [], [(0, 1, 3, 2, 10), (2, 3, 7, 6), (6, 7, 5, 4, 8), (4, 5, 1, 0), (10, 8, 4, 0), (12, 13, 0, 4), (11, 9, 13, 12), (2, 6, 8, 10)])
me_cube_016.polygons.foreach_set('material_index', [0, 0, 0, 0, 0, 1, 1, 0])
_uv = me_cube_016.uv_layers.new(name='UVMap')
_uv.uv.foreach_set('vector', [1.0, 1.0, 0.9097, 1.0, 0.9097, -1.641e-08, 1.0, -1.49e-08, 1.0, 0.5, 1.0, 1.0, 0.9097, 1.0, 0.9097, -1.641e-08, 1.0, -1.49e-08, 0.9097, -1.641e-08, 1.0, -1.49e-08, 1.0, 1.0, 0.9097, 1.0, 0.9097, 0.5, 0.9412, -4.331e-08, 1.0, -2.328e-09, 1.0, 1.0, 0.9412, 1.0, 0.7597, 1.0, 0.7597, 8.234e-05, 0.9096, 8.221e-05, 0.9096, 1.0, 0.1616, 0.0, 0.1616, 0.9999, 2.533e-07, 0.9999, 1.043e-07, 0.0, 1.0, 0.0001643, 1.0, 1.0, 0.1616, 1.0, 0.1616, 8.222e-05, 0.0, 1.0, 2.384e-07, 1.062e-07, 0.7597, 8.234e-05, 0.7597, 1.0])
me_cube_016.materials.append(mat_magazinebackmaterial)
me_cube_016.materials.append(mat_magazinefacematerial)
me_cube_016.use_remesh_preserve_volume = False
me_cube_016.use_remesh_preserve_attributes = False
me_cube_016.use_mirror_vertex_groups = False
me_cube_016.update()
me_cylinder_005 = bpy.data.meshes.new('Cylinder.005')
me_cylinder_005.from_pydata([(0.06682, -0.4296, -0.4347), (0.06682, 0.4287, -0.4347), (0.07072, -0.4296, -0.4363), (0.07072, 0.4287, -0.4363), (0.07233, -0.4296, -0.4402), (0.07233, 0.4287, -0.4402), (0.07072, -0.4296, -0.4441), (0.07072, 0.4287, -0.4441), (0.06682, -0.4296, -0.4457), (0.06682, 0.4287, -0.4457), (0.06293, -0.4296, -0.4441), (0.06293, 0.4287, -0.4441), (0.06132, -0.4296, -0.4402), (0.06132, 0.4287, -0.4402), (0.06293, -0.4296, -0.4363), (0.06293, 0.4287, -0.4363), (0.09663, -0.3811, -0.4456), (0.09842, -0.38, -0.4476), (0.09033, -0.38, -0.449), (0.06938, -0.38, -0.4412), (0.09135, -0.3811, -0.4465), (0.0704, -0.3811, -0.4388), (0.09177, -0.3838, -0.4454), (0.07082, -0.3838, -0.4377), (0.09135, -0.3865, -0.4465), (0.0704, -0.3865, -0.4388), (0.09033, -0.3876, -0.449), (0.06938, -0.3876, -0.4412), (0.08931, -0.3865, -0.4514), (0.06837, -0.3865, -0.4437), (0.08889, -0.3838, -0.4525), (0.06794, -0.3838, -0.4448), (0.08931, -0.3811, -0.4514), (0.06837, -0.3811, -0.4437), (0.0959, -0.3838, -0.4447), (0.09663, -0.3865, -0.4456), (0.09842, -0.3876, -0.4476), (0.1002, -0.3865, -0.4496), (0.1009, -0.3838, -0.4504), (0.1002, -0.3811, -0.4496), (0.1077, -0.3811, -0.4249), (0.1102, -0.38, -0.4258), (0.1067, -0.3838, -0.4245), (0.1077, -0.3865, -0.4249), (0.1102, -0.3876, -0.4258), (0.1127, -0.3865, -0.4268), (0.1138, -0.3838, -0.4272), (0.1127, -0.3811, -0.4268), (0.1112, -0.4296, -0.4175), (0.1112, 0.4287, -0.4175), (0.1151, -0.4296, -0.4191), (0.1151, 0.4287, -0.4191), (0.1167, -0.4296, -0.423), (0.1167, 0.4287, -0.423), (0.1151, -0.4296, -0.4269), (0.1151, 0.4287, -0.4269), (0.1112, -0.4296, -0.4285), (0.1112, 0.4287, -0.4285), (0.1073, -0.4296, -0.4269), (0.1073, 0.4287, -0.4269), (0.1057, -0.4296, -0.423), (0.1057, 0.4287, -0.423), (0.1073, -0.4296, -0.4191), (0.1073, 0.4287, -0.4191), (0.09663, -0.3378, -0.4456), (0.09842, -0.3367, -0.4476), (0.09033, -0.3367, -0.449), (0.06938, -0.3367, -0.4412), (0.09135, -0.3378, -0.4465), (0.0704, -0.3378, -0.4388), (0.09177, -0.3405, -0.4454), (0.07082, -0.3405, -0.4377), (0.09135, -0.3432, -0.4465), (0.0704, -0.3432, -0.4388), (0.09033, -0.3443, -0.449), (0.06938, -0.3443, -0.4412), (0.08931, -0.3432, -0.4514), (0.06837, -0.3432, -0.4437), (0.08889, -0.3405, -0.4525), (0.06794, -0.3405, -0.4448), (0.08931, -0.3378, -0.4514), (0.06837, -0.3378, -0.4437), (0.0959, -0.3405, -0.4447), (0.09663, -0.3432, -0.4456), (0.09842, -0.3443, -0.4476), (0.1002, -0.3432, -0.4496), (0.1009, -0.3405, -0.4504), (0.1002, -0.3378, -0.4496), (0.1077, -0.3378, -0.4249), (0.1102, -0.3367, -0.4258), (0.1067, -0.3405, -0.4245), (0.1077, -0.3432, -0.4249), (0.1102, -0.3443, -0.4258), (0.1127, -0.3432, -0.4268), (0.1138, -0.3405, -0.4272), (0.1127, -0.3378, -0.4268), (0.09663, -0.2945, -0.4456), (0.09842, -0.2934, -0.4476), (0.09033, -0.2934, -0.449), (0.06938, -0.2934, -0.4412), (0.09135, -0.2945, -0.4465), (0.0704, -0.2945, -0.4388), (0.09177, -0.2972, -0.4454), (0.07082, -0.2972, -0.4377), (0.09135, -0.2999, -0.4465), (0.0704, -0.2999, -0.4388), (0.09033, -0.301, -0.449), (0.06938, -0.301, -0.4412), (0.08931, -0.2999, -0.4514), (0.06837, -0.2999, -0.4437), (0.08889, -0.2972, -0.4525), (0.06794, -0.2972, -0.4448), (0.08931, -0.2945, -0.4514), (0.06837, -0.2945, -0.4437), (0.0959, -0.2972, -0.4447), (0.09663, -0.2999, -0.4456), (0.09842, -0.301, -0.4476), (0.1002, -0.2999, -0.4496), (0.1009, -0.2972, -0.4504), (0.1002, -0.2945, -0.4496), (0.1077, -0.2945, -0.4249), (0.1102, -0.2934, -0.4258), (0.1067, -0.2972, -0.4245), (0.1077, -0.2999, -0.4249), (0.1102, -0.301, -0.4258), (0.1127, -0.2999, -0.4268), (0.1138, -0.2972, -0.4272), (0.1127, -0.2945, -0.4268), (0.09663, -0.2512, -0.4456), (0.09842, -0.2501, -0.4476), (0.09033, -0.2501, -0.449), (0.06938, -0.2501, -0.4412), (0.09135, -0.2512, -0.4465), (0.0704, -0.2512, -0.4388), (0.09177, -0.2539, -0.4454), (0.07082, -0.2539, -0.4377), (0.09135, -0.2566, -0.4465), (0.0704, -0.2566, -0.4388), (0.09033, -0.2577, -0.449), (0.06938, -0.2577, -0.4412), (0.08931, -0.2566, -0.4514), (0.06837, -0.2566, -0.4437), (0.08889, -0.2539, -0.4525), (0.06794, -0.2539, -0.4448), (0.08931, -0.2512, -0.4514), (0.06837, -0.2512, -0.4437), (0.0959, -0.2539, -0.4447), (0.09663, -0.2566, -0.4456), (0.09842, -0.2577, -0.4476), (0.1002, -0.2566, -0.4496), (0.1009, -0.2539, -0.4504), (0.1002, -0.2512, -0.4496), (0.1077, -0.2512, -0.4249), (0.1102, -0.2501, -0.4258), (0.1067, -0.2539, -0.4245), (0.1077, -0.2566, -0.4249), (0.1102, -0.2577, -0.4258), (0.1127, -0.2566, -0.4268), (0.1138, -0.2539, -0.4272), (0.1127, -0.2512, -0.4268), (0.09663, -0.2079, -0.4456), (0.09842, -0.2068, -0.4476), (0.09033, -0.2068, -0.449), (0.06938, -0.2068, -0.4412), (0.09135, -0.2079, -0.4465), (0.0704, -0.2079, -0.4388), (0.09177, -0.2106, -0.4454), (0.07082, -0.2106, -0.4377), (0.09135, -0.2133, -0.4465), (0.0704, -0.2133, -0.4388), (0.09033, -0.2144, -0.449), (0.06938, -0.2144, -0.4412), (0.08931, -0.2133, -0.4514), (0.06837, -0.2133, -0.4437), (0.08889, -0.2106, -0.4525), (0.06794, -0.2106, -0.4448), (0.08931, -0.2079, -0.4514), (0.06837, -0.2079, -0.4437), (0.0959, -0.2106, -0.4447), (0.09663, -0.2133, -0.4456), (0.09842, -0.2144, -0.4476), (0.1002, -0.2133, -0.4496), (0.1009, -0.2106, -0.4504), (0.1002, -0.2079, -0.4496), (0.1077, -0.2079, -0.4249), (0.1102, -0.2068, -0.4258), (0.1067, -0.2106, -0.4245), (0.1077, -0.2133, -0.4249), (0.1102, -0.2144, -0.4258), (0.1127, -0.2133, -0.4268), (0.1138, -0.2106, -0.4272), (0.1127, -0.2079, -0.4268), (0.09663, -0.1646, -0.4456), (0.09842, -0.1635, -0.4476), (0.09033, -0.1635, -0.449), (0.06938, -0.1635, -0.4412), (0.09135, -0.1646, -0.4465), (0.0704, -0.1646, -0.4388), (0.09177, -0.1673, -0.4454), (0.07082, -0.1673, -0.4377), (0.09135, -0.17, -0.4465), (0.0704, -0.17, -0.4388), (0.09033, -0.1711, -0.449), (0.06938, -0.1711, -0.4412), (0.08931, -0.17, -0.4514), (0.06837, -0.17, -0.4437), (0.08889, -0.1673, -0.4525), (0.06794, -0.1673, -0.4448), (0.08931, -0.1646, -0.4514), (0.06837, -0.1646, -0.4437), (0.0959, -0.1673, -0.4447), (0.09663, -0.17, -0.4456), (0.09842, -0.1711, -0.4476), (0.1002, -0.17, -0.4496), (0.1009, -0.1673, -0.4504), (0.1002, -0.1646, -0.4496), (0.1077, -0.1646, -0.4249), (0.1102, -0.1635, -0.4258), (0.1067, -0.1673, -0.4245), (0.1077, -0.17, -0.4249), (0.1102, -0.1711, -0.4258), (0.1127, -0.17, -0.4268), (0.1138, -0.1673, -0.4272), (0.1127, -0.1646, -0.4268), (0.09663, -0.1213, -0.4456), (0.09842, -0.1202, -0.4476), (0.09033, -0.1202, -0.449), (0.06938, -0.1202, -0.4412), (0.09135, -0.1213, -0.4465), (0.0704, -0.1213, -0.4388), (0.09177, -0.124, -0.4454), (0.07082, -0.124, -0.4377), (0.09135, -0.1267, -0.4465), (0.0704, -0.1267, -0.4388), (0.09033, -0.1278, -0.449), (0.06938, -0.1278, -0.4412), (0.08931, -0.1267, -0.4514), (0.06837, -0.1267, -0.4437), (0.08889, -0.124, -0.4525), (0.06794, -0.124, -0.4448), (0.08931, -0.1213, -0.4514), (0.06837, -0.1213, -0.4437), (0.0959, -0.124, -0.4447), (0.09663, -0.1267, -0.4456), (0.09842, -0.1278, -0.4476), (0.1002, -0.1267, -0.4496), (0.1009, -0.124, -0.4504), (0.1002, -0.1213, -0.4496), (0.1077, -0.1213, -0.4249), (0.1102, -0.1202, -0.4258), (0.1067, -0.124, -0.4245), (0.1077, -0.1267, -0.4249), (0.1102, -0.1278, -0.4258), (0.1127, -0.1267, -0.4268), (0.1138, -0.124, -0.4272), (0.1127, -0.1213, -0.4268), (0.09663, -0.07799, -0.4456), (0.09842, -0.07688, -0.4476), (0.09033, -0.07688, -0.449), (0.06938, -0.07688, -0.4412), (0.09135, -0.07799, -0.4465), (0.0704, -0.07799, -0.4388), (0.09177, -0.08068, -0.4454), (0.07082, -0.08068, -0.4377), (0.09135, -0.08336, -0.4465), (0.0704, -0.08336, -0.4388), (0.09033, -0.08447, -0.449), (0.06938, -0.08447, -0.4412), (0.08931, -0.08336, -0.4514), (0.06837, -0.08336, -0.4437), (0.08889, -0.08068, -0.4525), (0.06794, -0.08068, -0.4448), (0.08931, -0.07799, -0.4514), (0.06837, -0.07799, -0.4437), (0.0959, -0.08068, -0.4447), (0.09663, -0.08336, -0.4456), (0.09842, -0.08447, -0.4476), (0.1002, -0.08336, -0.4496), (0.1009, -0.08068, -0.4504), (0.1002, -0.07799, -0.4496), (0.1077, -0.07799, -0.4249), (0.1102, -0.07688, -0.4258), (0.1067, -0.08068, -0.4245), (0.1077, -0.08336, -0.4249), (0.1102, -0.08447, -0.4258), (0.1127, -0.08336, -0.4268), (0.1138, -0.08068, -0.4272), (0.1127, -0.07799, -0.4268), (0.09663, -0.03469, -0.4456), (0.09842, -0.03358, -0.4476), (0.09033, -0.03358, -0.449), (0.06938, -0.03358, -0.4412), (0.09135, -0.03469, -0.4465), (0.0704, -0.03469, -0.4388), (0.09177, -0.03737, -0.4454), (0.07082, -0.03737, -0.4377), (0.09135, -0.04006, -0.4465), (0.0704, -0.04006, -0.4388), (0.09033, -0.04117, -0.449), (0.06938, -0.04117, -0.4412), (0.08931, -0.04006, -0.4514), (0.06837, -0.04006, -0.4437), (0.08889, -0.03737, -0.4525), (0.06794, -0.03737, -0.4448), (0.08931, -0.03469, -0.4514), (0.06837, -0.03469, -0.4437), (0.0959, -0.03737, -0.4447), (0.09663, -0.04006, -0.4456), (0.09842, -0.04117, -0.4476), (0.1002, -0.04006, -0.4496), (0.1009, -0.03737, -0.4504), (0.1002, -0.03469, -0.4496), (0.1077, -0.03469, -0.4249), (0.1102, -0.03358, -0.4258), (0.1067, -0.03737, -0.4245), (0.1077, -0.04006, -0.4249), (0.1102, -0.04117, -0.4258), (0.1127, -0.04006, -0.4268), (0.1138, -0.03737, -0.4272), (0.1127, -0.03469, -0.4268), (0.09663, 0.002255, -0.4456), (0.09842, 0.003367, -0.4476), (0.09033, 0.003367, -0.449), (0.06938, 0.003367, -0.4412), (0.09135, 0.002255, -0.4465), (0.0704, 0.002255, -0.4388), (0.09177, -0.0004308, -0.4454), (0.07082, -0.0004308, -0.4377), (0.09135, -0.003116, -0.4465), (0.0704, -0.003116, -0.4388), (0.09033, -0.004229, -0.449), (0.06938, -0.004229, -0.4412), (0.08931, -0.003116, -0.4514), (0.06837, -0.003116, -0.4437), (0.08889, -0.0004308, -0.4525), (0.06794, -0.0004308, -0.4448), (0.08931, 0.002255, -0.4514), (0.06837, 0.002255, -0.4437), (0.0959, -0.0004308, -0.4447), (0.09663, -0.003116, -0.4456), (0.09842, -0.004229, -0.4476), (0.1002, -0.003116, -0.4496), (0.1009, -0.0004308, -0.4504), (0.1002, 0.002255, -0.4496), (0.1077, 0.002255, -0.4249), (0.1102, 0.003367, -0.4258), (0.1067, -0.0004308, -0.4245), (0.1077, -0.003116, -0.4249), (0.1102, -0.004229, -0.4258), (0.1127, -0.003116, -0.4268), (0.1138, -0.0004308, -0.4272), (0.1127, 0.002255, -0.4268), (0.09663, 0.03748, -0.4456), (0.09842, 0.03859, -0.4476), (0.09033, 0.03859, -0.449), (0.06938, 0.03859, -0.4412), (0.09135, 0.03748, -0.4465), (0.0704, 0.03748, -0.4388), (0.09177, 0.03479, -0.4454), (0.07082, 0.03479, -0.4377), (0.09135, 0.03211, -0.4465), (0.0704, 0.03211, -0.4388), (0.09033, 0.031, -0.449), (0.06938, 0.031, -0.4412), (0.08931, 0.03211, -0.4514), (0.06837, 0.03211, -0.4437), (0.08889, 0.03479, -0.4525), (0.06794, 0.03479, -0.4448), (0.08931, 0.03748, -0.4514), (0.06837, 0.03748, -0.4437), (0.0959, 0.03479, -0.4447), (0.09663, 0.03211, -0.4456), (0.09842, 0.031, -0.4476), (0.1002, 0.03211, -0.4496), (0.1009, 0.03479, -0.4504), (0.1002, 0.03748, -0.4496), (0.1077, 0.03748, -0.4249), (0.1102, 0.03859, -0.4258), (0.1067, 0.03479, -0.4245), (0.1077, 0.03211, -0.4249), (0.1102, 0.031, -0.4258), (0.1127, 0.03211, -0.4268), (0.1138, 0.03479, -0.4272), (0.1127, 0.03748, -0.4268), (0.09663, 0.08078, -0.4456), (0.09842, 0.08189, -0.4476), (0.09033, 0.08189, -0.449), (0.06938, 0.08189, -0.4412), (0.09135, 0.08078, -0.4465), (0.0704, 0.08078, -0.4388), (0.09177, 0.0781, -0.4454), (0.07082, 0.0781, -0.4377), (0.09135, 0.07541, -0.4465), (0.0704, 0.07541, -0.4388), (0.09033, 0.0743, -0.449), (0.06938, 0.0743, -0.4412), (0.08931, 0.07541, -0.4514), (0.06837, 0.07541, -0.4437), (0.08889, 0.0781, -0.4525), (0.06794, 0.0781, -0.4448), (0.08931, 0.08078, -0.4514), (0.06837, 0.08078, -0.4437), (0.0959, 0.0781, -0.4447), (0.09663, 0.07541, -0.4456), (0.09842, 0.0743, -0.4476), (0.1002, 0.07541, -0.4496), (0.1009, 0.0781, -0.4504), (0.1002, 0.08078, -0.4496), (0.1077, 0.08078, -0.4249), (0.1102, 0.08189, -0.4258), (0.1067, 0.0781, -0.4245), (0.1077, 0.07541, -0.4249), (0.1102, 0.0743, -0.4258), (0.1127, 0.07541, -0.4268), (0.1138, 0.0781, -0.4272), (0.1127, 0.08078, -0.4268), (0.09663, 0.1241, -0.4456), (0.09842, 0.1252, -0.4476), (0.09033, 0.1252, -0.449), (0.06938, 0.1252, -0.4412), (0.09135, 0.1241, -0.4465), (0.0704, 0.1241, -0.4388), (0.09177, 0.1214, -0.4454), (0.07082, 0.1214, -0.4377), (0.09135, 0.1187, -0.4465), (0.0704, 0.1187, -0.4388), (0.09033, 0.1176, -0.449), (0.06938, 0.1176, -0.4412), (0.08931, 0.1187, -0.4514), (0.06837, 0.1187, -0.4437), (0.08889, 0.1214, -0.4525), (0.06794, 0.1214, -0.4448), (0.08931, 0.1241, -0.4514), (0.06837, 0.1241, -0.4437), (0.0959, 0.1214, -0.4447), (0.09663, 0.1187, -0.4456), (0.09842, 0.1176, -0.4476), (0.1002, 0.1187, -0.4496), (0.1009, 0.1214, -0.4504), (0.1002, 0.1241, -0.4496), (0.1077, 0.1241, -0.4249), (0.1102, 0.1252, -0.4258), (0.1067, 0.1214, -0.4245), (0.1077, 0.1187, -0.4249), (0.1102, 0.1176, -0.4258), (0.1127, 0.1187, -0.4268), (0.1138, 0.1214, -0.4272), (0.1127, 0.1241, -0.4268), (0.09663, 0.1674, -0.4456), (0.09842, 0.1685, -0.4476), (0.09033, 0.1685, -0.449), (0.06938, 0.1685, -0.4412), (0.09135, 0.1674, -0.4465), (0.0704, 0.1674, -0.4388), (0.09177, 0.1647, -0.4454), (0.07082, 0.1647, -0.4377), (0.09135, 0.162, -0.4465), (0.0704, 0.162, -0.4388), (0.09033, 0.1609, -0.449), (0.06938, 0.1609, -0.4412), (0.08931, 0.162, -0.4514), (0.06837, 0.162, -0.4437), (0.08889, 0.1647, -0.4525), (0.06794, 0.1647, -0.4448), (0.08931, 0.1674, -0.4514), (0.06837, 0.1674, -0.4437), (0.0959, 0.1647, -0.4447), (0.09663, 0.162, -0.4456), (0.09842, 0.1609, -0.4476), (0.1002, 0.162, -0.4496), (0.1009, 0.1647, -0.4504), (0.1002, 0.1674, -0.4496), (0.1077, 0.1674, -0.4249), (0.1102, 0.1685, -0.4258), (0.1067, 0.1647, -0.4245), (0.1077, 0.162, -0.4249), (0.1102, 0.1609, -0.4258), (0.1127, 0.162, -0.4268), (0.1138, 0.1647, -0.4272), (0.1127, 0.1674, -0.4268), (0.09663, 0.2107, -0.4456), (0.09842, 0.2118, -0.4476), (0.09033, 0.2118, -0.449), (0.06938, 0.2118, -0.4412), (0.09135, 0.2107, -0.4465), (0.0704, 0.2107, -0.4388), (0.09177, 0.208, -0.4454), (0.07082, 0.208, -0.4377), (0.09135, 0.2053, -0.4465), (0.0704, 0.2053, -0.4388), (0.09033, 0.2042, -0.449), (0.06938, 0.2042, -0.4412), (0.08931, 0.2053, -0.4514), (0.06837, 0.2053, -0.4437), (0.08889, 0.208, -0.4525), (0.06794, 0.208, -0.4448), (0.08931, 0.2107, -0.4514), (0.06837, 0.2107, -0.4437), (0.0959, 0.208, -0.4447), (0.09663, 0.2053, -0.4456), (0.09842, 0.2042, -0.4476), (0.1002, 0.2053, -0.4496), (0.1009, 0.208, -0.4504), (0.1002, 0.2107, -0.4496), (0.1077, 0.2107, -0.4249), (0.1102, 0.2118, -0.4258), (0.1067, 0.208, -0.4245), (0.1077, 0.2053, -0.4249), (0.1102, 0.2042, -0.4258), (0.1127, 0.2053, -0.4268), (0.1138, 0.208, -0.4272), (0.1127, 0.2107, -0.4268), (0.09663, 0.254, -0.4456), (0.09842, 0.2551, -0.4476), (0.09033, 0.2551, -0.449), (0.06938, 0.2551, -0.4412), (0.09135, 0.254, -0.4465), (0.0704, 0.254, -0.4388), (0.09177, 0.2513, -0.4454), (0.07082, 0.2513, -0.4377), (0.09135, 0.2486, -0.4465), (0.0704, 0.2486, -0.4388), (0.09033, 0.2475, -0.449), (0.06938, 0.2475, -0.4412), (0.08931, 0.2486, -0.4514), (0.06837, 0.2486, -0.4437), (0.08889, 0.2513, -0.4525), (0.06794, 0.2513, -0.4448), (0.08931, 0.254, -0.4514), (0.06837, 0.254, -0.4437), (0.0959, 0.2513, -0.4447), (0.09663, 0.2486, -0.4456), (0.09842, 0.2475, -0.4476), (0.1002, 0.2486, -0.4496), (0.1009, 0.2513, -0.4504), (0.1002, 0.254, -0.4496), (0.1077, 0.254, -0.4249), (0.1102, 0.2551, -0.4258), (0.1067, 0.2513, -0.4245), (0.1077, 0.2486, -0.4249), (0.1102, 0.2475, -0.4258), (0.1127, 0.2486, -0.4268), (0.1138, 0.2513, -0.4272), (0.1127, 0.254, -0.4268), (0.09663, 0.2973, -0.4456), (0.09842, 0.2984, -0.4476), (0.09033, 0.2984, -0.449), (0.06938, 0.2984, -0.4412), (0.09135, 0.2973, -0.4465), (0.0704, 0.2973, -0.4388), (0.09177, 0.2946, -0.4454), (0.07082, 0.2946, -0.4377), (0.09135, 0.2919, -0.4465), (0.0704, 0.2919, -0.4388), (0.09033, 0.2908, -0.449), (0.06938, 0.2908, -0.4412), (0.08931, 0.2919, -0.4514), (0.06837, 0.2919, -0.4437), (0.08889, 0.2946, -0.4525), (0.06794, 0.2946, -0.4448), (0.08931, 0.2973, -0.4514), (0.06837, 0.2973, -0.4437), (0.0959, 0.2946, -0.4447), (0.09663, 0.2919, -0.4456), (0.09842, 0.2908, -0.4476), (0.1002, 0.2919, -0.4496), (0.1009, 0.2946, -0.4504), (0.1002, 0.2973, -0.4496), (0.1077, 0.2973, -0.4249), (0.1102, 0.2984, -0.4258), (0.1067, 0.2946, -0.4245), (0.1077, 0.2919, -0.4249), (0.1102, 0.2908, -0.4258), (0.1127, 0.2919, -0.4268), (0.1138, 0.2946, -0.4272), (0.1127, 0.2973, -0.4268), (0.09663, 0.3406, -0.4456), (0.09842, 0.3417, -0.4476), (0.09033, 0.3417, -0.449), (0.06938, 0.3417, -0.4412), (0.09135, 0.3406, -0.4465), (0.0704, 0.3406, -0.4388), (0.09177, 0.3379, -0.4454), (0.07082, 0.3379, -0.4377), (0.09135, 0.3352, -0.4465), (0.0704, 0.3352, -0.4388), (0.09033, 0.3341, -0.449), (0.06938, 0.3341, -0.4412), (0.08931, 0.3352, -0.4514), (0.06837, 0.3352, -0.4437), (0.08889, 0.3379, -0.4525), (0.06794, 0.3379, -0.4448), (0.08931, 0.3406, -0.4514), (0.06837, 0.3406, -0.4437), (0.0959, 0.3379, -0.4447), (0.09663, 0.3352, -0.4456), (0.09842, 0.3341, -0.4476), (0.1002, 0.3352, -0.4496), (0.1009, 0.3379, -0.4504), (0.1002, 0.3406, -0.4496), (0.1077, 0.3406, -0.4249), (0.1102, 0.3417, -0.4258), (0.1067, 0.3379, -0.4245), (0.1077, 0.3352, -0.4249), (0.1102, 0.3341, -0.4258), (0.1127, 0.3352, -0.4268), (0.1138, 0.3379, -0.4272), (0.1127, 0.3406, -0.4268), (0.09663, 0.3839, -0.4456), (0.09842, 0.385, -0.4476), (0.09033, 0.385, -0.449), (0.06938, 0.385, -0.4412), (0.09135, 0.3839, -0.4465), (0.0704, 0.3839, -0.4388), (0.09177, 0.3812, -0.4454), (0.07082, 0.3812, -0.4377), (0.09135, 0.3785, -0.4465), (0.0704, 0.3785, -0.4388), (0.09033, 0.3774, -0.449), (0.06938, 0.3774, -0.4412), (0.08931, 0.3785, -0.4514), (0.06837, 0.3785, -0.4437), (0.08889, 0.3812, -0.4525), (0.06794, 0.3812, -0.4448), (0.08931, 0.3839, -0.4514), (0.06837, 0.3839, -0.4437), (0.0959, 0.3812, -0.4447), (0.09663, 0.3785, -0.4456), (0.09842, 0.3774, -0.4476), (0.1002, 0.3785, -0.4496), (0.1009, 0.3812, -0.4504), (0.1002, 0.3839, -0.4496), (0.1077, 0.3839, -0.4249), (0.1102, 0.385, -0.4258), (0.1067, 0.3812, -0.4245), (0.1077, 0.3785, -0.4249), (0.1102, 0.3774, -0.4258), (0.1127, 0.3785, -0.4268), (0.1138, 0.3812, -0.4272), (0.1127, 0.3839, -0.4268)], [], [(0, 1, 3, 2), (2, 3, 5, 4), (4, 5, 7, 6), (6, 7, 9, 8), (8, 9, 11, 10), (10, 11, 13, 12), (12, 13, 15, 14), (14, 15, 1, 0), (39, 17, 41, 47), (30, 32, 39, 38), (18, 19, 21, 20), (37, 38, 46, 45), (22, 24, 35, 34), (20, 21, 23, 22), (35, 36, 44, 43), (32, 18, 17, 39), (22, 23, 25, 24), (17, 16, 40, 41), (28, 30, 38, 37), (24, 25, 27, 26), (36, 37, 45, 44), (20, 22, 34, 16), (26, 27, 29, 28), (18, 20, 16, 17), (28, 29, 31, 30), (38, 39, 47, 46), (30, 31, 33, 32), (34, 35, 43, 42), (24, 26, 36, 35), (32, 33, 19, 18), (26, 28, 37, 36), (16, 34, 42, 40), (48, 49, 51, 50), (50, 51, 53, 52), (52, 53, 55, 54), (54, 55, 57, 56), (56, 57, 59, 58), (58, 59, 61, 60), (51, 49, 63, 61, 59, 57, 55, 53), (60, 61, 63, 62), (62, 63, 49, 48), (48, 50, 52, 54, 56, 58, 60, 62), (87, 65, 89, 95), (78, 80, 87, 86), (66, 67, 69, 68), (85, 86, 94, 93), (70, 72, 83, 82), (68, 69, 71, 70), (83, 84, 92, 91), (80, 66, 65, 87), (70, 71, 73, 72), (65, 64, 88, 89), (76, 78, 86, 85), (72, 73, 75, 74), (84, 85, 93, 92), (68, 70, 82, 64), (74, 75, 77, 76), (66, 68, 64, 65), (76, 77, 79, 78), (86, 87, 95, 94), (78, 79, 81, 80), (82, 83, 91, 90), (72, 74, 84, 83), (80, 81, 67, 66), (74, 76, 85, 84), (64, 82, 90, 88), (119, 97, 121, 127), (110, 112, 119, 118), (98, 99, 101, 100), (117, 118, 126, 125), (102, 104, 115, 114), (100, 101, 103, 102), (115, 116, 124, 123), (112, 98, 97, 119), (102, 103, 105, 104), (97, 96, 120, 121), (108, 110, 118, 117), (104, 105, 107, 106), (116, 117, 125, 124), (100, 102, 114, 96), (106, 107, 109, 108), (98, 100, 96, 97), (108, 109, 111, 110), (118, 119, 127, 126), (110, 111, 113, 112), (114, 115, 123, 122), (104, 106, 116, 115), (112, 113, 99, 98), (106, 108, 117, 116), (96, 114, 122, 120), (151, 129, 153, 159), (142, 144, 151, 150), (130, 131, 133, 132), (149, 150, 158, 157), (134, 136, 147, 146), (132, 133, 135, 134), (147, 148, 156, 155), (144, 130, 129, 151), (134, 135, 137, 136), (129, 128, 152, 153), (140, 142, 150, 149), (136, 137, 139, 138), (148, 149, 157, 156), (132, 134, 146, 128), (138, 139, 141, 140), (130, 132, 128, 129), (140, 141, 143, 142), (150, 151, 159, 158), (142, 143, 145, 144), (146, 147, 155, 154), (136, 138, 148, 147), (144, 145, 131, 130), (138, 140, 149, 148), (128, 146, 154, 152), (183, 161, 185, 191), (174, 176, 183, 182), (162, 163, 165, 164), (181, 182, 190, 189), (166, 168, 179, 178), (164, 165, 167, 166), (179, 180, 188, 187), (176, 162, 161, 183), (166, 167, 169, 168), (161, 160, 184, 185), (172, 174, 182, 181), (168, 169, 171, 170), (180, 181, 189, 188), (164, 166, 178, 160), (170, 171, 173, 172), (162, 164, 160, 161), (172, 173, 175, 174), (182, 183, 191, 190), (174, 175, 177, 176), (178, 179, 187, 186), (168, 170, 180, 179), (176, 177, 163, 162), (170, 172, 181, 180), (160, 178, 186, 184), (215, 193, 217, 223), (206, 208, 215, 214), (194, 195, 197, 196), (213, 214, 222, 221), (198, 200, 211, 210), (196, 197, 199, 198), (211, 212, 220, 219), (208, 194, 193, 215), (198, 199, 201, 200), (193, 192, 216, 217), (204, 206, 214, 213), (200, 201, 203, 202), (212, 213, 221, 220), (196, 198, 210, 192), (202, 203, 205, 204), (194, 196, 192, 193), (204, 205, 207, 206), (214, 215, 223, 222), (206, 207, 209, 208), (210, 211, 219, 218), (200, 202, 212, 211), (208, 209, 195, 194), (202, 204, 213, 212), (192, 210, 218, 216), (247, 225, 249, 255), (238, 240, 247, 246), (226, 227, 229, 228), (245, 246, 254, 253), (230, 232, 243, 242), (228, 229, 231, 230), (243, 244, 252, 251), (240, 226, 225, 247), (230, 231, 233, 232), (225, 224, 248, 249), (236, 238, 246, 245), (232, 233, 235, 234), (244, 245, 253, 252), (228, 230, 242, 224), (234, 235, 237, 236), (226, 228, 224, 225), (236, 237, 239, 238), (246, 247, 255, 254), (238, 239, 241, 240), (242, 243, 251, 250), (232, 234, 244, 243), (240, 241, 227, 226), (234, 236, 245, 244), (224, 242, 250, 248), (279, 257, 281, 287), (270, 272, 279, 278), (258, 259, 261, 260), (277, 278, 286, 285), (262, 264, 275, 274), (260, 261, 263, 262), (275, 276, 284, 283), (272, 258, 257, 279), (262, 263, 265, 264), (257, 256, 280, 281), (268, 270, 278, 277), (264, 265, 267, 266), (276, 277, 285, 284), (260, 262, 274, 256), (266, 267, 269, 268), (258, 260, 256, 257), (268, 269, 271, 270), (278, 279, 287, 286), (270, 271, 273, 272), (274, 275, 283, 282), (264, 266, 276, 275), (272, 273, 259, 258), (266, 268, 277, 276), (256, 274, 282, 280), (311, 289, 313, 319), (302, 304, 311, 310), (290, 291, 293, 292), (309, 310, 318, 317), (294, 296, 307, 306), (292, 293, 295, 294), (307, 308, 316, 315), (304, 290, 289, 311), (294, 295, 297, 296), (289, 288, 312, 313), (300, 302, 310, 309), (296, 297, 299, 298), (308, 309, 317, 316), (292, 294, 306, 288), (298, 299, 301, 300), (290, 292, 288, 289), (300, 301, 303, 302), (310, 311, 319, 318), (302, 303, 305, 304), (306, 307, 315, 314), (296, 298, 308, 307), (304, 305, 291, 290), (298, 300, 309, 308), (288, 306, 314, 312), (343, 321, 345, 351), (334, 336, 343, 342), (322, 323, 325, 324), (341, 342, 350, 349), (326, 328, 339, 338), (324, 325, 327, 326), (339, 340, 348, 347), (336, 322, 321, 343), (326, 327, 329, 328), (321, 320, 344, 345), (332, 334, 342, 341), (328, 329, 331, 330), (340, 341, 349, 348), (324, 326, 338, 320), (330, 331, 333, 332), (322, 324, 320, 321), (332, 333, 335, 334), (342, 343, 351, 350), (334, 335, 337, 336), (338, 339, 347, 346), (328, 330, 340, 339), (336, 337, 323, 322), (330, 332, 341, 340), (320, 338, 346, 344), (375, 353, 377, 383), (366, 368, 375, 374), (354, 355, 357, 356), (373, 374, 382, 381), (358, 360, 371, 370), (356, 357, 359, 358), (371, 372, 380, 379), (368, 354, 353, 375), (358, 359, 361, 360), (353, 352, 376, 377), (364, 366, 374, 373), (360, 361, 363, 362), (372, 373, 381, 380), (356, 358, 370, 352), (362, 363, 365, 364), (354, 356, 352, 353), (364, 365, 367, 366), (374, 375, 383, 382), (366, 367, 369, 368), (370, 371, 379, 378), (360, 362, 372, 371), (368, 369, 355, 354), (362, 364, 373, 372), (352, 370, 378, 376), (407, 385, 409, 415), (398, 400, 407, 406), (386, 387, 389, 388), (405, 406, 414, 413), (390, 392, 403, 402), (388, 389, 391, 390), (403, 404, 412, 411), (400, 386, 385, 407), (390, 391, 393, 392), (385, 384, 408, 409), (396, 398, 406, 405), (392, 393, 395, 394), (404, 405, 413, 412), (388, 390, 402, 384), (394, 395, 397, 396), (386, 388, 384, 385), (396, 397, 399, 398), (406, 407, 415, 414), (398, 399, 401, 400), (402, 403, 411, 410), (392, 394, 404, 403), (400, 401, 387, 386), (394, 396, 405, 404), (384, 402, 410, 408), (439, 417, 441, 447), (430, 432, 439, 438), (418, 419, 421, 420), (437, 438, 446, 445), (422, 424, 435, 434), (420, 421, 423, 422), (435, 436, 444, 443), (432, 418, 417, 439), (422, 423, 425, 424), (417, 416, 440, 441), (428, 430, 438, 437), (424, 425, 427, 426), (436, 437, 445, 444), (420, 422, 434, 416), (426, 427, 429, 428), (418, 420, 416, 417), (428, 429, 431, 430), (438, 439, 447, 446), (430, 431, 433, 432), (434, 435, 443, 442), (424, 426, 436, 435), (432, 433, 419, 418), (426, 428, 437, 436), (416, 434, 442, 440), (471, 449, 473, 479), (462, 464, 471, 470), (450, 451, 453, 452), (469, 470, 478, 477), (454, 456, 467, 466), (452, 453, 455, 454), (467, 468, 476, 475), (464, 450, 449, 471), (454, 455, 457, 456), (449, 448, 472, 473), (460, 462, 470, 469), (456, 457, 459, 458), (468, 469, 477, 476), (452, 454, 466, 448), (458, 459, 461, 460), (450, 452, 448, 449), (460, 461, 463, 462), (470, 471, 479, 478), (462, 463, 465, 464), (466, 467, 475, 474), (456, 458, 468, 467), (464, 465, 451, 450), (458, 460, 469, 468), (448, 466, 474, 472), (503, 481, 505, 511), (494, 496, 503, 502), (482, 483, 485, 484), (501, 502, 510, 509), (486, 488, 499, 498), (484, 485, 487, 486), (499, 500, 508, 507), (496, 482, 481, 503), (486, 487, 489, 488), (481, 480, 504, 505), (492, 494, 502, 501), (488, 489, 491, 490), (500, 501, 509, 508), (484, 486, 498, 480), (490, 491, 493, 492), (482, 484, 480, 481), (492, 493, 495, 494), (502, 503, 511, 510), (494, 495, 497, 496), (498, 499, 507, 506), (488, 490, 500, 499), (496, 497, 483, 482), (490, 492, 501, 500), (480, 498, 506, 504), (535, 513, 537, 543), (526, 528, 535, 534), (514, 515, 517, 516), (533, 534, 542, 541), (518, 520, 531, 530), (516, 517, 519, 518), (531, 532, 540, 539), (528, 514, 513, 535), (518, 519, 521, 520), (513, 512, 536, 537), (524, 526, 534, 533), (520, 521, 523, 522), (532, 533, 541, 540), (516, 518, 530, 512), (522, 523, 525, 524), (514, 516, 512, 513), (524, 525, 527, 526), (534, 535, 543, 542), (526, 527, 529, 528), (530, 531, 539, 538), (520, 522, 532, 531), (528, 529, 515, 514), (522, 524, 533, 532), (512, 530, 538, 536), (567, 545, 569, 575), (558, 560, 567, 566), (546, 547, 549, 548), (565, 566, 574, 573), (550, 552, 563, 562), (548, 549, 551, 550), (563, 564, 572, 571), (560, 546, 545, 567), (550, 551, 553, 552), (545, 544, 568, 569), (556, 558, 566, 565), (552, 553, 555, 554), (564, 565, 573, 572), (548, 550, 562, 544), (554, 555, 557, 556), (546, 548, 544, 545), (556, 557, 559, 558), (566, 567, 575, 574), (558, 559, 561, 560), (562, 563, 571, 570), (552, 554, 564, 563), (560, 561, 547, 546), (554, 556, 565, 564), (544, 562, 570, 568), (599, 577, 601, 607), (590, 592, 599, 598), (578, 579, 581, 580), (597, 598, 606, 605), (582, 584, 595, 594), (580, 581, 583, 582), (595, 596, 604, 603), (592, 578, 577, 599), (582, 583, 585, 584), (577, 576, 600, 601), (588, 590, 598, 597), (584, 585, 587, 586), (596, 597, 605, 604), (580, 582, 594, 576), (586, 587, 589, 588), (578, 580, 576, 577), (588, 589, 591, 590), (598, 599, 607, 606), (590, 591, 593, 592), (594, 595, 603, 602), (584, 586, 596, 595), (592, 593, 579, 578), (586, 588, 597, 596), (576, 594, 602, 600), (631, 609, 633, 639), (622, 624, 631, 630), (610, 611, 613, 612), (629, 630, 638, 637), (614, 616, 627, 626), (612, 613, 615, 614), (627, 628, 636, 635), (624, 610, 609, 631), (614, 615, 617, 616), (609, 608, 632, 633), (620, 622, 630, 629), (616, 617, 619, 618), (628, 629, 637, 636), (612, 614, 626, 608), (618, 619, 621, 620), (610, 612, 608, 609), (620, 621, 623, 622), (630, 631, 639, 638), (622, 623, 625, 624), (626, 627, 635, 634), (616, 618, 628, 627), (624, 625, 611, 610), (618, 620, 629, 628), (608, 626, 634, 632)])
me_cylinder_005.polygons.foreach_set('use_smooth', [1, 1, 1, 1, 1, 1, 1, 1, 1, 1, 1, 1, 1, 1, 1, 1, 1, 1, 1, 1, 1, 1, 1, 1, 1, 1, 1, 1, 1, 1, 1, 1, 1, 1, 1, 1, 1, 1, 0, 1, 1, 0, 1, 1, 1, 1, 1, 1, 1, 1, 1, 1, 1, 1, 1, 1, 1, 1, 1, 1, 1, 1, 1, 1, 1, 1, 1, 1, 1, 1, 1, 1, 1, 1, 1, 1, 1, 1, 1, 1, 1, 1, 1, 1, 1, 1, 1, 1, 1, 1, 1, 1, 1, 1, 1, 1, 1, 1, 1, 1, 1, 1, 1, 1, 1, 1, 1, 1, 1, 1, 1, 1, 1, 1, 1, 1, 1, 1, 1, 1, 1, 1, 1, 1, 1, 1, 1, 1, 1, 1, 1, 1, 1, 1, 1, 1, 1, 1, 1, 1, 1, 1, 1, 1, 1, 1, 1, 1, 1, 1, 1, 1, 1, 1, 1, 1, 1, 1, 1, 1, 1, 1, 1, 1, 1, 1, 1, 1, 1, 1, 1, 1, 1, 1, 1, 1, 1, 1, 1, 1, 1, 1, 1, 1, 1, 1, 1, 1, 1, 1, 1, 1, 1, 1, 1, 1, 1, 1, 1, 1, 1, 1, 1, 1, 1, 1, 1, 1, 1, 1, 1, 1, 1, 1, 1, 1, 1, 1, 1, 1, 1, 1, 1, 1, 1, 1, 1, 1, 1, 1, 1, 1, 1, 1, 1, 1, 1, 1, 1, 1, 1, 1, 1, 1, 1, 1, 1, 1, 1, 1, 1, 1, 1, 1, 1, 1, 1, 1, 1, 1, 1, 1, 1, 1, 1, 1, 1, 1, 1, 1, 1, 1, 1, 1, 1, 1, 1, 1, 1, 1, 1, 1, 1, 1, 1, 1, 1, 1, 1, 1, 1, 1, 1, 1, 1, 1, 1, 1, 1, 1, 1, 1, 1, 1, 1, 1, 1, 1, 1, 1, 1, 1, 1, 1, 1, 1, 1, 1, 1, 1, 1, 1, 1, 1, 1, 1, 1, 1, 1, 1, 1, 1, 1, 1, 1, 1, 1, 1, 1, 1, 1, 1, 1, 1, 1, 1, 1, 1, 1, 1, 1, 1, 1, 1, 1, 1, 1, 1, 1, 1, 1, 1, 1, 1, 1, 1, 1, 1, 1, 1, 1, 1, 1, 1, 1, 1, 1, 1, 1, 1, 1, 1, 1, 1, 1, 1, 1, 1, 1, 1, 1, 1, 1, 1, 1, 1, 1, 1, 1, 1, 1, 1, 1, 1, 1, 1, 1, 1, 1, 1, 1, 1, 1, 1, 1, 1, 1, 1, 1, 1, 1, 1, 1, 1, 1, 1, 1, 1, 1, 1, 1, 1, 1, 1, 1, 1, 1, 1, 1, 1, 1, 1, 1, 1, 1, 1, 1, 1, 1, 1, 1, 1, 1, 1, 1, 1, 1, 1, 1, 1, 1, 1, 1, 1, 1, 1, 1, 1, 1, 1, 1, 1, 1, 1])
me_cylinder_005.materials.append(mat_rackmaterial)
me_cylinder_005.use_remesh_preserve_volume = False
me_cylinder_005.use_remesh_preserve_attributes = False
me_cylinder_005.use_mirror_vertex_groups = False
me_cylinder_005.update()
me_cylinder = bpy.data.meshes.new('Cylinder')
me_cylinder.from_pydata([(-0.02909, -0.4276, -0.7118), (0.2166, -0.4276, -0.0001772), (-0.02351, -0.4301, -0.7142), (0.2227, -0.4301, -0.0001772), (-0.02121, -0.4362, -0.7152), (0.2252, -0.4362, -0.0001772), (-0.02351, -0.4422, -0.7142), (0.2227, -0.4422, -0.0001772), (-0.02909, -0.4448, -0.7118), (0.2166, -0.4448, -0.0001772), (-0.03466, -0.4422, -0.7094), (0.2106, -0.4422, -0.0001772), (-0.03697, -0.4362, -0.7085), (0.2081, -0.4362, -0.0001772), (-0.03466, -0.4301, -0.7094), (0.2106, -0.4301, -0.0001772), (-0.04895, -0.4276, -0.7349), (-0.04533, -0.4301, -0.7397), (-0.04383, -0.4362, -0.7418), (-0.04533, -0.4422, -0.7397), (-0.04895, -0.4448, -0.7349), (-0.05257, -0.4422, -0.73), (-0.05407, -0.4362, -0.728), (-0.05257, -0.4301, -0.73), (-0.08415, -0.4276, -0.7416), (-0.08449, -0.4301, -0.7477), (-0.08464, -0.4362, -0.7502), (-0.08449, -0.4422, -0.7477), (-0.08415, -0.4448, -0.7416), (-0.0838, -0.4422, -0.7356), (-0.08366, -0.4362, -0.7331), (-0.0838, -0.4301, -0.7356), (-0.1119, -0.4276, -0.7289), (-0.1155, -0.4301, -0.7338), (-0.1169, -0.4362, -0.7359), (-0.1155, -0.4422, -0.7338), (-0.1119, -0.4448, -0.7289), (-0.1084, -0.4422, -0.724), (-0.107, -0.4362, -0.7219), (-0.1084, -0.4301, -0.724), (-0.1324, -0.4276, -0.7015), (-0.1378, -0.4301, -0.7042), (-0.14, -0.4362, -0.7054), (-0.1378, -0.4422, -0.7042), (-0.1324, -0.4448, -0.7015), (-0.1269, -0.4422, -0.6989), (-0.1247, -0.4362, -0.6977), (-0.1269, -0.4301, -0.6989), (-0.1413, -0.4276, -0.6614), (-0.1474, -0.4301, -0.6617), (-0.1499, -0.4362, -0.6618), (-0.1474, -0.4422, -0.6617), (-0.1413, -0.4448, -0.6614), (-0.1353, -0.4422, -0.6612), (-0.1328, -0.4362, -0.6611), (-0.1353, -0.4301, -0.6612), (-0.1502, -0.4276, 0.0002115), (-0.1563, -0.4301, 0.0002115), (-0.1588, -0.4362, 0.0002115), (-0.1563, -0.4423, 0.0002115), (-0.1502, -0.4448, 0.0002115), (-0.1442, -0.4423, 0.0002115), (-0.1416, -0.4362, 0.0002115), (-0.1442, -0.4301, 0.0002115)], [], [(0, 1, 3, 2), (2, 3, 5, 4), (4, 5, 7, 6), (6, 7, 9, 8), (8, 9, 11, 10), (10, 11, 13, 12), (12, 13, 15, 14), (14, 15, 1, 0), (2, 4, 18, 17), (20, 21, 29, 28), (8, 10, 21, 20), (14, 0, 16, 23), (0, 2, 17, 16), (4, 6, 19, 18), (10, 12, 22, 21), (6, 8, 20, 19), (12, 14, 23, 22), (30, 31, 39, 38), (18, 19, 27, 26), (16, 17, 25, 24), (23, 16, 24, 31), (21, 22, 30, 29), (19, 20, 28, 27), (17, 18, 26, 25), (22, 23, 31, 30), (37, 38, 46, 45), (28, 29, 37, 36), (26, 27, 35, 34), (24, 25, 33, 32), (31, 24, 32, 39), (29, 30, 38, 37), (27, 28, 36, 35), (25, 26, 34, 33), (40, 41, 49, 48), (35, 36, 44, 43), (33, 34, 42, 41), (38, 39, 47, 46), (36, 37, 45, 44), (34, 35, 43, 42), (32, 33, 41, 40), (39, 32, 40, 47), (54, 55, 63, 62), (47, 40, 48, 55), (45, 46, 54, 53), (43, 44, 52, 51), (41, 42, 50, 49), (46, 47, 55, 54), (44, 45, 53, 52), (42, 43, 51, 50), (52, 53, 61, 60), (50, 51, 59, 58), (48, 49, 57, 56), (55, 48, 56, 63), (53, 54, 62, 61), (51, 52, 60, 59), (49, 50, 58, 57)])
me_cylinder.polygons.foreach_set('use_smooth', [True] * 56)
me_cylinder.materials.append(mat_rackmaterial)
me_cylinder.use_remesh_preserve_volume = False
me_cylinder.use_remesh_preserve_attributes = False
me_cylinder.use_mirror_vertex_groups = False
me_cylinder.update()

# ---- objects
ob_rackbottom = bpy.data.objects.new('RackBottom', me_cylinder_002)
ob_racktop = bpy.data.objects.new('RackTop', me_cylinder_001)
ob_magazine = bpy.data.objects.new('Magazine', me_cube_016)
ob_rackmiddle = bpy.data.objects.new('RackMiddle', me_cylinder_005)
ob_rack = bpy.data.objects.new('Rack', me_cylinder)

# ---- transforms, parenting, visibility, modifiers, constraints
ob_rackbottom.location = (0.0, 0.0, 0.0)
ob_rackbottom.lineart.crease_threshold = 0.0
ob_racktop.location = (0.0, 0.0, 0.0)
ob_racktop.lineart.crease_threshold = 0.0
ob_magazine.location = (0.0, 0.0, 0.0)
ob_magazine.lineart.crease_threshold = 0.0
ob_rackmiddle.location = (0.0, 0.0, 0.0)
ob_rackmiddle.lineart.crease_threshold = 0.0
ob_rack.location = (0.0, 0.0, 0.0)
ob_rack.lineart.crease_threshold = 0.0
_m = ob_rack.modifiers.new('Mirror', 'MIRROR')
_m.use_axis = (False, True, False)

# ---- collection membership
col_collection_1.objects.link(ob_rackbottom)
col_collection_1.objects.link(ob_racktop)
col_collection_1.objects.link(ob_magazine)
col_collection_1.objects.link(ob_rackmiddle)
col_collection_1.objects.link(ob_rack)

# ---- scene / render settings (as saved in the file)
scene.frame_start = 1; scene.frame_end = 250; scene.frame_set(1)
scene.render.engine = 'BLENDER_EEVEE_NEXT'
scene.render.resolution_percentage = 50
scene.render.dither_intensity = 0.0
scene.cycles.use_denoising = False
scene.cycles.samples = 128
scene.cycles.sampling_pattern = 'TABULATED_SOBOL'
scene.cycles.light_sampling_threshold = 0.0
scene.cycles.use_adaptive_sampling = False
scene.cycles.use_light_tree = False
scene.cycles.blur_glossy = 0.0
scene.cycles.sample_clamp_indirect = 0.0
scene.view_settings.view_transform = 'Standard'
bpy.context.view_layer.update()

# ---- added for rendering (the .blend has no active camera and no usable light): camera, sun
cam_auto = bpy.data.cameras.new('AutoCamera')
cam_auto.lens = 50.0
cam_auto.sensor_width = 36.0
cam_auto.clip_end = 1000.0
ob_auto_camera = bpy.data.objects.new('AutoCamera', cam_auto)
scene.collection.objects.link(ob_auto_camera)
ob_auto_camera.location = (1.25503, -1.46618, 0.675965)
ob_auto_camera.rotation_euler = (1.09748, -7.21219e-08, 0.694738)
scene.camera = ob_auto_camera
light_auto_sun = bpy.data.lights.new('AutoSun', 'SUN')
light_auto_sun.energy = 3.0
light_auto_sun.angle = 0.0523599
ob_auto_sun = bpy.data.objects.new('AutoSun', light_auto_sun)
scene.collection.objects.link(ob_auto_sun)
ob_auto_sun.rotation_euler = (0.872665, 0.174533, 0.523599)
bpy.context.view_layer.update()
